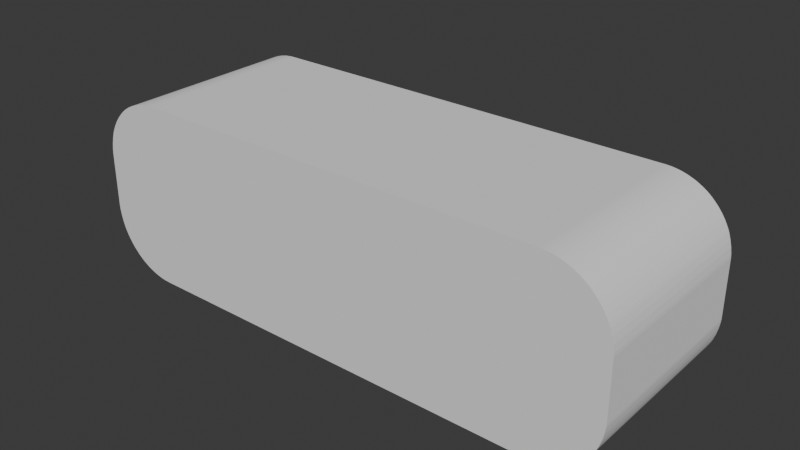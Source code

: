 # Source: PlayAgainButton.blend  (saved by Blender 4.0.36; exported with 4.5.12 LTS)
import bpy
from mathutils import Matrix  # noqa: F401  (used for matrix-valued properties, if any)

bpy.ops.wm.read_factory_settings(use_empty=True)
scene = bpy.context.scene
scene.name = 'Scene'

# ---- world
world_world = bpy.data.worlds.new('World'); scene.world = world_world
world_world.use_nodes = True; world_world.node_tree.nodes.clear()
_N = world_world.node_tree.nodes; _L = world_world.node_tree.links
n0 = _N.new('ShaderNodeOutputWorld'); n0.name = 'World Output'; n0.location = (300, 300)
n1 = _N.new('ShaderNodeBackground'); n1.name = 'Background'; n1.location = (10, 300)
n1.inputs[0].default_value = (0.05088, 0.05088, 0.05088, 1.0)
_L.new(n1.outputs[0], n0.inputs[0])
n0.is_active_output = True
world_world.color = (0.05088, 0.05088, 0.05088)
world_world.use_sun_shadow = False
world_world.sun_shadow_jitter_overblur = 0.0

# ---- meshes
me_cube_002 = bpy.data.meshes.new('Cube.002')
me_cube_002.from_pydata([(-1.125, -0.375, 0.2702), (-0.8548, -0.375, 0.0), (-1.125, -0.375, 0.2574), (-1.124, -0.375, 0.2445), (-1.122, -0.375, 0.2318), (-1.12, -0.375, 0.2191), (-1.117, -0.375, 0.2065), (-1.114, -0.375, 0.1941), (-1.11, -0.375, 0.1818), (-1.106, -0.375, 0.1698), (-1.101, -0.375, 0.158), (-1.095, -0.375, 0.1464), (-1.089, -0.375, 0.1351), (-1.082, -0.375, 0.1241), (-1.075, -0.375, 0.1135), (-1.067, -0.375, 0.1032), (-1.059, -0.375, 0.09326), (-1.05, -0.375, 0.08375), (-1.041, -0.375, 0.07465), (-1.032, -0.375, 0.066), (-1.022, -0.375, 0.05781), (-1.012, -0.375, 0.0501), (-1.001, -0.375, 0.0429), (-0.9899, -0.375, 0.0362), (-0.9786, -0.375, 0.03004), (-0.967, -0.375, 0.02442), (-0.9552, -0.375, 0.01936), (-0.9432, -0.375, 0.01486), (-0.9309, -0.375, 0.01095), (-0.9185, -0.375, 0.007617), (-0.9059, -0.375, 0.004883), (-0.8932, -0.375, 0.00275), (-0.8805, -0.375, 0.001224), (-0.8676, -0.375, 0.0003061), (-0.8548, -0.375, 0.75), (-1.125, -0.375, 0.4798), (-0.8676, -0.375, 0.7497), (-0.8805, -0.375, 0.7488), (-0.8932, -0.375, 0.7472), (-0.9059, -0.375, 0.7451), (-0.9185, -0.375, 0.7424), (-0.9309, -0.375, 0.7391), (-0.9432, -0.375, 0.7351), (-0.9552, -0.375, 0.7306), (-0.967, -0.375, 0.7256), (-0.9786, -0.375, 0.72), (-0.9899, -0.375, 0.7138), (-1.001, -0.375, 0.7071), (-1.012, -0.375, 0.6999), (-1.022, -0.375, 0.6922), (-1.032, -0.375, 0.684), (-1.041, -0.375, 0.6753), (-1.05, -0.375, 0.6663), (-1.059, -0.375, 0.6567), (-1.067, -0.375, 0.6468), (-1.075, -0.375, 0.6365), (-1.082, -0.375, 0.6259), (-1.089, -0.375, 0.6149), (-1.095, -0.375, 0.6036), (-1.101, -0.375, 0.592), (-1.106, -0.375, 0.5802), (-1.11, -0.375, 0.5682), (-1.114, -0.375, 0.5559), (-1.117, -0.375, 0.5435), (-1.12, -0.375, 0.5309), (-1.122, -0.375, 0.5182), (-1.124, -0.375, 0.5055), (-1.125, -0.375, 0.4926), (-0.8548, 0.375, 0.0), (-1.125, 0.375, 0.2702), (-0.8676, 0.375, 0.0003061), (-0.8805, 0.375, 0.001224), (-0.8932, 0.375, 0.00275), (-0.9059, 0.375, 0.004883), (-0.9185, 0.375, 0.007617), (-0.9309, 0.375, 0.01095), (-0.9432, 0.375, 0.01486), (-0.9552, 0.375, 0.01936), (-0.967, 0.375, 0.02442), (-0.9786, 0.375, 0.03004), (-0.9899, 0.375, 0.0362), (-1.001, 0.375, 0.0429), (-1.012, 0.375, 0.0501), (-1.022, 0.375, 0.05781), (-1.032, 0.375, 0.066), (-1.041, 0.375, 0.07465), (-1.05, 0.375, 0.08375), (-1.059, 0.375, 0.09326), (-1.067, 0.375, 0.1032), (-1.075, 0.375, 0.1135), (-1.082, 0.375, 0.1241), (-1.089, 0.375, 0.1351), (-1.095, 0.375, 0.1464), (-1.101, 0.375, 0.158), (-1.106, 0.375, 0.1698), (-1.11, 0.375, 0.1818), (-1.114, 0.375, 0.1941), (-1.117, 0.375, 0.2065), (-1.12, 0.375, 0.2191), (-1.122, 0.375, 0.2318), (-1.124, 0.375, 0.2445), (-1.125, 0.375, 0.2574), (-1.125, 0.375, 0.4798), (-0.8548, 0.375, 0.75), (-1.125, 0.375, 0.4926), (-1.124, 0.375, 0.5055), (-1.122, 0.375, 0.5182), (-1.12, 0.375, 0.5309), (-1.117, 0.375, 0.5435), (-1.114, 0.375, 0.5559), (-1.11, 0.375, 0.5682), (-1.106, 0.375, 0.5802), (-1.101, 0.375, 0.592), (-1.095, 0.375, 0.6036), (-1.089, 0.375, 0.6149), (-1.082, 0.375, 0.6259), (-1.075, 0.375, 0.6365), (-1.067, 0.375, 0.6468), (-1.059, 0.375, 0.6567), (-1.05, 0.375, 0.6663), (-1.041, 0.375, 0.6753), (-1.032, 0.375, 0.684), (-1.022, 0.375, 0.6922), (-1.012, 0.375, 0.6999), (-1.001, 0.375, 0.7071), (-0.9899, 0.375, 0.7138), (-0.9786, 0.375, 0.72), (-0.967, 0.375, 0.7256), (-0.9552, 0.375, 0.7306), (-0.9432, 0.375, 0.7351), (-0.9309, 0.375, 0.7391), (-0.9185, 0.375, 0.7424), (-0.9059, 0.375, 0.7451), (-0.8932, 0.375, 0.7472), (-0.8805, 0.375, 0.7488), (-0.8676, 0.375, 0.7497), (0.8548, -0.375, 0.0), (1.125, -0.375, 0.2702), (0.8676, -0.375, 0.0003061), (0.8805, -0.375, 0.001224), (0.8932, -0.375, 0.00275), (0.9059, -0.375, 0.004883), (0.9185, -0.375, 0.007617), (0.9309, -0.375, 0.01095), (0.9432, -0.375, 0.01486), (0.9552, -0.375, 0.01936), (0.967, -0.375, 0.02442), (0.9786, -0.375, 0.03004), (0.9899, -0.375, 0.0362), (1.001, -0.375, 0.0429), (1.012, -0.375, 0.0501), (1.022, -0.375, 0.05781), (1.032, -0.375, 0.066), (1.041, -0.375, 0.07465), (1.05, -0.375, 0.08375), (1.059, -0.375, 0.09326), (1.067, -0.375, 0.1032), (1.075, -0.375, 0.1135), (1.082, -0.375, 0.1241), (1.089, -0.375, 0.1351), (1.095, -0.375, 0.1464), (1.101, -0.375, 0.158), (1.106, -0.375, 0.1698), (1.11, -0.375, 0.1818), (1.114, -0.375, 0.1941), (1.117, -0.375, 0.2065), (1.12, -0.375, 0.2191), (1.122, -0.375, 0.2318), (1.124, -0.375, 0.2445), (1.125, -0.375, 0.2574), (1.125, -0.375, 0.4798), (0.8548, -0.375, 0.75), (1.125, -0.375, 0.4926), (1.124, -0.375, 0.5055), (1.122, -0.375, 0.5182), (1.12, -0.375, 0.5309), (1.117, -0.375, 0.5435), (1.114, -0.375, 0.5559), (1.11, -0.375, 0.5682), (1.106, -0.375, 0.5802), (1.101, -0.375, 0.592), (1.095, -0.375, 0.6036), (1.089, -0.375, 0.6149), (1.082, -0.375, 0.6259), (1.075, -0.375, 0.6365), (1.067, -0.375, 0.6468), (1.059, -0.375, 0.6567), (1.05, -0.375, 0.6663), (1.041, -0.375, 0.6753), (1.032, -0.375, 0.684), (1.022, -0.375, 0.6922), (1.012, -0.375, 0.6999), (1.001, -0.375, 0.7071), (0.9899, -0.375, 0.7138), (0.9786, -0.375, 0.72), (0.967, -0.375, 0.7256), (0.9552, -0.375, 0.7306), (0.9432, -0.375, 0.7351), (0.9309, -0.375, 0.7391), (0.9185, -0.375, 0.7424), (0.9059, -0.375, 0.7451), (0.8932, -0.375, 0.7472), (0.8805, -0.375, 0.7488), (0.8676, -0.375, 0.7497), (1.125, 0.375, 0.2702), (0.8548, 0.375, 0.0), (1.125, 0.375, 0.2574), (1.124, 0.375, 0.2445), (1.122, 0.375, 0.2318), (1.12, 0.375, 0.2191), (1.117, 0.375, 0.2065), (1.114, 0.375, 0.1941), (1.11, 0.375, 0.1818), (1.106, 0.375, 0.1698), (1.101, 0.375, 0.158), (1.095, 0.375, 0.1464), (1.089, 0.375, 0.1351), (1.082, 0.375, 0.1241), (1.075, 0.375, 0.1135), (1.067, 0.375, 0.1032), (1.059, 0.375, 0.09326), (1.05, 0.375, 0.08375), (1.041, 0.375, 0.07465), (1.032, 0.375, 0.066), (1.022, 0.375, 0.05781), (1.012, 0.375, 0.0501), (1.001, 0.375, 0.0429), (0.9899, 0.375, 0.0362), (0.9786, 0.375, 0.03004), (0.967, 0.375, 0.02442), (0.9552, 0.375, 0.01936), (0.9432, 0.375, 0.01486), (0.9309, 0.375, 0.01095), (0.9185, 0.375, 0.007617), (0.9059, 0.375, 0.004883), (0.8932, 0.375, 0.00275), (0.8805, 0.375, 0.001224), (0.8676, 0.375, 0.0003061), (0.8548, 0.375, 0.75), (1.125, 0.375, 0.4798), (0.8676, 0.375, 0.7497), (0.8805, 0.375, 0.7488), (0.8932, 0.375, 0.7472), (0.9059, 0.375, 0.7451), (0.9185, 0.375, 0.7424), (0.9309, 0.375, 0.7391), (0.9432, 0.375, 0.7351), (0.9552, 0.375, 0.7306), (0.967, 0.375, 0.7256), (0.9786, 0.375, 0.72), (0.9899, 0.375, 0.7138), (1.001, 0.375, 0.7071), (1.012, 0.375, 0.6999), (1.022, 0.375, 0.6922), (1.032, 0.375, 0.684), (1.041, 0.375, 0.6753), (1.05, 0.375, 0.6663), (1.059, 0.375, 0.6567), (1.067, 0.375, 0.6468), (1.075, 0.375, 0.6365), (1.082, 0.375, 0.6259), (1.089, 0.375, 0.6149), (1.095, 0.375, 0.6036), (1.101, 0.375, 0.592), (1.106, 0.375, 0.5802), (1.11, 0.375, 0.5682), (1.114, 0.375, 0.5559), (1.117, 0.375, 0.5435), (1.12, 0.375, 0.5309), (1.122, 0.375, 0.5182), (1.124, 0.375, 0.5055), (1.125, 0.375, 0.4926), (-0.8539, 0.375, 0.07127), (-0.8643, 0.375, 0.07152), (-0.8737, 0.375, 0.07219), (-0.8831, 0.375, 0.07332), (-0.8924, 0.375, 0.07489), (-0.9017, 0.375, 0.0769), (-0.9108, 0.375, 0.07935), (-0.9198, 0.375, 0.08223), (-0.9287, 0.375, 0.08554), (-0.9374, 0.375, 0.08927), (-0.9459, 0.375, 0.09341), (-0.9542, 0.375, 0.09794), (-0.9623, 0.375, 0.1029), (-0.9702, 0.375, 0.1082), (-0.9778, 0.375, 0.1139), (-0.9851, 0.375, 0.1199), (-0.9921, 0.375, 0.1262), (-0.9988, 0.375, 0.1329), (-1.005, 0.375, 0.1399), (-1.011, 0.375, 0.1472), (-1.017, 0.375, 0.1548), (-1.022, 0.375, 0.1627), (-1.027, 0.375, 0.1708), (-1.032, 0.375, 0.1791), (-1.036, 0.375, 0.1876), (-1.039, 0.375, 0.1963), (-1.043, 0.375, 0.2052), (-1.046, 0.375, 0.2142), (-1.048, 0.375, 0.2233), (-1.05, 0.375, 0.2326), (-1.052, 0.375, 0.2419), (-1.053, 0.375, 0.2513), (-1.053, 0.375, 0.2607), (-1.054, 0.375, 0.2711), (-1.054, 0.375, 0.4789), (-1.053, 0.375, 0.4893), (-1.053, 0.375, 0.4987), (-1.052, 0.375, 0.5081), (-1.05, 0.375, 0.5174), (-1.048, 0.375, 0.5267), (-1.046, 0.375, 0.5358), (-1.043, 0.375, 0.5448), (-1.039, 0.375, 0.5537), (-1.036, 0.375, 0.5624), (-1.032, 0.375, 0.5709), (-1.027, 0.375, 0.5792), (-1.022, 0.375, 0.5873), (-1.017, 0.375, 0.5952), (-1.011, 0.375, 0.6028), (-1.005, 0.375, 0.6101), (-0.9988, 0.375, 0.6171), (-0.9921, 0.375, 0.6238), (-0.9851, 0.375, 0.6301), (-0.9778, 0.375, 0.6361), (-0.9702, 0.375, 0.6418), (-0.9623, 0.375, 0.6471), (-0.9542, 0.375, 0.6521), (-0.9459, 0.375, 0.6566), (-0.9374, 0.375, 0.6607), (-0.9287, 0.375, 0.6645), (-0.9198, 0.375, 0.6678), (-0.9108, 0.375, 0.6707), (-0.9017, 0.375, 0.6731), (-0.8924, 0.375, 0.6751), (-0.8831, 0.375, 0.6767), (-0.8737, 0.375, 0.6778), (-0.8643, 0.375, 0.6785), (-0.8539, 0.375, 0.6787), (0.8539, 0.375, 0.6787), (0.8643, 0.375, 0.6785), (0.8737, 0.375, 0.6778), (0.8831, 0.375, 0.6767), (0.8924, 0.375, 0.6751), (0.9017, 0.375, 0.6731), (0.9108, 0.375, 0.6707), (0.9198, 0.375, 0.6678), (0.9287, 0.375, 0.6645), (0.9374, 0.375, 0.6607), (0.9459, 0.375, 0.6566), (0.9542, 0.375, 0.6521), (0.9623, 0.375, 0.6471), (0.9702, 0.375, 0.6418), (0.9778, 0.375, 0.6361), (0.9851, 0.375, 0.6301), (0.9921, 0.375, 0.6238), (0.9988, 0.375, 0.6171), (1.005, 0.375, 0.6101), (1.011, 0.375, 0.6028), (1.017, 0.375, 0.5952), (1.022, 0.375, 0.5873), (1.027, 0.375, 0.5792), (1.032, 0.375, 0.5709), (1.036, 0.375, 0.5624), (1.039, 0.375, 0.5537), (1.043, 0.375, 0.5448), (1.046, 0.375, 0.5358), (1.048, 0.375, 0.5267), (1.05, 0.375, 0.5174), (1.052, 0.375, 0.5081), (1.053, 0.375, 0.4987), (1.053, 0.375, 0.4893), (1.054, 0.375, 0.4789), (1.054, 0.375, 0.2711), (1.053, 0.375, 0.2607), (1.053, 0.375, 0.2513), (1.052, 0.375, 0.2419), (1.05, 0.375, 0.2326), (1.048, 0.375, 0.2233), (1.046, 0.375, 0.2142), (1.043, 0.375, 0.2052), (1.039, 0.375, 0.1963), (1.036, 0.375, 0.1876), (1.032, 0.375, 0.1791), (1.027, 0.375, 0.1708), (1.022, 0.375, 0.1627), (1.017, 0.375, 0.1548), (1.011, 0.375, 0.1472), (1.005, 0.375, 0.1399), (0.9988, 0.375, 0.1329), (0.9921, 0.375, 0.1262), (0.9851, 0.375, 0.1199), (0.9778, 0.375, 0.1139), (0.9702, 0.375, 0.1082), (0.9623, 0.375, 0.1029), (0.9542, 0.375, 0.09794), (0.9459, 0.375, 0.09341), (0.9374, 0.375, 0.08927), (0.9287, 0.375, 0.08554), (0.9198, 0.375, 0.08223), (0.9108, 0.375, 0.07935), (0.9017, 0.375, 0.0769), (0.8924, 0.375, 0.07489), (0.8831, 0.375, 0.07332), (0.8737, 0.375, 0.07219), (0.8643, 0.375, 0.07152), (0.8539, 0.375, 0.07127)], [], [(136, 138, 139, 140, 141, 142, 143, 144, 145, 146, 147, 148, 149, 150, 151, 152, 153, 154, 155, 156, 157, 158, 159, 160, 161, 162, 163, 164, 165, 166, 167, 168, 169, 137, 170, 172, 173, 174, 175, 176, 177, 178, 179, 180, 181, 182, 183, 184, 185, 186, 187, 188, 189, 190, 191, 192, 193, 194, 195, 196, 197, 198, 199, 200, 201, 202, 203, 171, 34, 36, 37, 38, 39, 40, 41, 42, 43, 44, 45, 46, 47, 48, 49, 50, 51, 52, 53, 54, 55, 56, 57, 58, 59, 60, 61, 62, 63, 64, 65, 66, 67, 35, 0, 2, 3, 4, 5, 6, 7, 8, 9, 10, 11, 12, 13, 14, 15, 16, 17, 18, 19, 20, 21, 22, 23, 24, 25, 26, 27, 28, 29, 30, 31, 32, 33, 1), (204, 239, 170, 137), (238, 103, 34, 171), (0, 35, 102, 69), (68, 1, 33, 70), (70, 33, 32, 71), (71, 32, 31, 72), (72, 31, 30, 73), (73, 30, 29, 74), (74, 29, 28, 75), (75, 28, 27, 76), (76, 27, 26, 77), (77, 26, 25, 78), (78, 25, 24, 79), (79, 24, 23, 80), (80, 23, 22, 81), (81, 22, 21, 82), (82, 21, 20, 83), (83, 20, 19, 84), (84, 19, 18, 85), (85, 18, 17, 86), (86, 17, 16, 87), (87, 16, 15, 88), (88, 15, 14, 89), (89, 14, 13, 90), (90, 13, 12, 91), (91, 12, 11, 92), (92, 11, 10, 93), (93, 10, 9, 94), (94, 9, 8, 95), (95, 8, 7, 96), (96, 7, 6, 97), (97, 6, 5, 98), (98, 5, 4, 99), (99, 4, 3, 100), (100, 3, 2, 101), (101, 2, 0, 69), (34, 103, 135, 36), (36, 135, 134, 37), (37, 134, 133, 38), (38, 133, 132, 39), (39, 132, 131, 40), (40, 131, 130, 41), (41, 130, 129, 42), (42, 129, 128, 43), (43, 128, 127, 44), (44, 127, 126, 45), (45, 126, 125, 46), (46, 125, 124, 47), (47, 124, 123, 48), (48, 123, 122, 49), (49, 122, 121, 50), (50, 121, 120, 51), (51, 120, 119, 52), (52, 119, 118, 53), (53, 118, 117, 54), (54, 117, 116, 55), (55, 116, 115, 56), (56, 115, 114, 57), (57, 114, 113, 58), (58, 113, 112, 59), (59, 112, 111, 60), (60, 111, 110, 61), (61, 110, 109, 62), (62, 109, 108, 63), (63, 108, 107, 64), (64, 107, 106, 65), (65, 106, 105, 66), (66, 105, 104, 67), (67, 104, 102, 35), (136, 205, 237, 138), (138, 237, 236, 139), (139, 236, 235, 140), (140, 235, 234, 141), (141, 234, 233, 142), (142, 233, 232, 143), (143, 232, 231, 144), (144, 231, 230, 145), (145, 230, 229, 146), (146, 229, 228, 147), (147, 228, 227, 148), (148, 227, 226, 149), (149, 226, 225, 150), (150, 225, 224, 151), (151, 224, 223, 152), (152, 223, 222, 153), (153, 222, 221, 154), (154, 221, 220, 155), (155, 220, 219, 156), (156, 219, 218, 157), (157, 218, 217, 158), (158, 217, 216, 159), (159, 216, 215, 160), (160, 215, 214, 161), (161, 214, 213, 162), (162, 213, 212, 163), (163, 212, 211, 164), (164, 211, 210, 165), (165, 210, 209, 166), (166, 209, 208, 167), (167, 208, 207, 168), (168, 207, 206, 169), (169, 206, 204, 137), (238, 171, 203, 240), (240, 203, 202, 241), (241, 202, 201, 242), (242, 201, 200, 243), (243, 200, 199, 244), (244, 199, 198, 245), (245, 198, 197, 246), (246, 197, 196, 247), (247, 196, 195, 248), (248, 195, 194, 249), (249, 194, 193, 250), (250, 193, 192, 251), (251, 192, 191, 252), (252, 191, 190, 253), (253, 190, 189, 254), (254, 189, 188, 255), (255, 188, 187, 256), (256, 187, 186, 257), (257, 186, 185, 258), (258, 185, 184, 259), (259, 184, 183, 260), (260, 183, 182, 261), (261, 182, 181, 262), (262, 181, 180, 263), (263, 180, 179, 264), (264, 179, 178, 265), (265, 178, 177, 266), (266, 177, 176, 267), (267, 176, 175, 268), (268, 175, 174, 269), (269, 174, 173, 270), (270, 173, 172, 271), (271, 172, 170, 239), (68, 205, 136, 1), (68, 70, 273, 272), (70, 71, 274, 273), (71, 72, 275, 274), (72, 73, 276, 275), (73, 74, 277, 276), (74, 75, 278, 277), (75, 76, 279, 278), (76, 77, 280, 279), (77, 78, 281, 280), (78, 79, 282, 281), (79, 80, 283, 282), (80, 81, 284, 283), (81, 82, 285, 284), (82, 83, 286, 285), (83, 84, 287, 286), (84, 85, 288, 287), (85, 86, 289, 288), (86, 87, 290, 289), (87, 88, 291, 290), (88, 89, 292, 291), (89, 90, 293, 292), (90, 91, 294, 293), (91, 92, 295, 294), (92, 93, 296, 295), (93, 94, 297, 296), (94, 95, 298, 297), (95, 96, 299, 298), (96, 97, 300, 299), (97, 98, 301, 300), (98, 99, 302, 301), (99, 100, 303, 302), (100, 101, 304, 303), (101, 69, 305, 304), (69, 102, 306, 305), (102, 104, 307, 306), (104, 105, 308, 307), (105, 106, 309, 308), (106, 107, 310, 309), (107, 108, 311, 310), (108, 109, 312, 311), (109, 110, 313, 312), (110, 111, 314, 313), (111, 112, 315, 314), (112, 113, 316, 315), (113, 114, 317, 316), (114, 115, 318, 317), (115, 116, 319, 318), (116, 117, 320, 319), (117, 118, 321, 320), (118, 119, 322, 321), (119, 120, 323, 322), (120, 121, 324, 323), (121, 122, 325, 324), (122, 123, 326, 325), (123, 124, 327, 326), (124, 125, 328, 327), (125, 126, 329, 328), (126, 127, 330, 329), (127, 128, 331, 330), (128, 129, 332, 331), (129, 130, 333, 332), (130, 131, 334, 333), (131, 132, 335, 334), (132, 133, 336, 335), (133, 134, 337, 336), (134, 135, 338, 337), (135, 103, 339, 338), (103, 238, 340, 339), (238, 240, 341, 340), (240, 241, 342, 341), (241, 242, 343, 342), (242, 243, 344, 343), (243, 244, 345, 344), (244, 245, 346, 345), (245, 246, 347, 346), (246, 247, 348, 347), (247, 248, 349, 348), (248, 249, 350, 349), (249, 250, 351, 350), (250, 251, 352, 351), (251, 252, 353, 352), (252, 253, 354, 353), (253, 254, 355, 354), (254, 255, 356, 355), (255, 256, 357, 356), (256, 257, 358, 357), (257, 258, 359, 358), (258, 259, 360, 359), (259, 260, 361, 360), (260, 261, 362, 361), (261, 262, 363, 362), (262, 263, 364, 363), (263, 264, 365, 364), (264, 265, 366, 365), (265, 266, 367, 366), (266, 267, 368, 367), (267, 268, 369, 368), (268, 269, 370, 369), (269, 270, 371, 370), (270, 271, 372, 371), (271, 239, 373, 372), (239, 204, 374, 373), (204, 206, 375, 374), (206, 207, 376, 375), (207, 208, 377, 376), (208, 209, 378, 377), (209, 210, 379, 378), (210, 211, 380, 379), (211, 212, 381, 380), (212, 213, 382, 381), (213, 214, 383, 382), (214, 215, 384, 383), (215, 216, 385, 384), (216, 217, 386, 385), (217, 218, 387, 386), (218, 219, 388, 387), (219, 220, 389, 388), (220, 221, 390, 389), (221, 222, 391, 390), (222, 223, 392, 391), (223, 224, 393, 392), (224, 225, 394, 393), (225, 226, 395, 394), (226, 227, 396, 395), (227, 228, 397, 396), (228, 229, 398, 397), (229, 230, 399, 398), (230, 231, 400, 399), (231, 232, 401, 400), (232, 233, 402, 401), (233, 234, 403, 402), (234, 235, 404, 403), (235, 236, 405, 404), (236, 237, 406, 405), (237, 205, 407, 406), (205, 68, 272, 407)])
_uv = me_cube_002.uv_layers.new(name='UVMap')
_uv.uv.foreach_set('vector', [0.375, 0.78, 0.3751, 0.7786, 0.3754, 0.7772, 0.3759, 0.7758, 0.3766, 0.7743, 0.3775, 0.7729, 0.3786, 0.7716, 0.38, 0.7702, 0.3815, 0.7689, 0.3831, 0.7676, 0.385, 0.7663, 0.3871, 0.765, 0.3893, 0.7638, 0.3917, 0.7626, 0.3943, 0.7615, 0.397, 0.7604, 0.3999, 0.7593, 0.4029, 0.7583, 0.4061, 0.7573, 0.4094, 0.7564, 0.4128, 0.7556, 0.4164, 0.7548, 0.42, 0.754, 0.4238, 0.7533, 0.4277, 0.7527, 0.4316, 0.7522, 0.4356, 0.7517, 0.4397, 0.7512, 0.4438, 0.7508, 0.448, 0.7505, 0.4523, 0.7503, 0.4565, 0.7501, 0.4608, 0.75, 0.4651, 0.75, 0.5349, 0.75, 0.5392, 0.75, 0.5435, 0.7501, 0.5477, 0.7503, 0.552, 0.7505, 0.5562, 0.7508, 0.5603, 0.7512, 0.5644, 0.7517, 0.5684, 0.7522, 0.5723, 0.7527, 0.5762, 0.7533, 0.58, 0.754, 0.5836, 0.7548, 0.5872, 0.7556, 0.5906, 0.7564, 0.5939, 0.7573, 0.5971, 0.7583, 0.6001, 0.7593, 0.603, 0.7604, 0.6057, 0.7615, 0.6083, 0.7626, 0.6107, 0.7638, 0.6129, 0.765, 0.615, 0.7663, 0.6169, 0.7676, 0.6185, 0.7689, 0.62, 0.7702, 0.6214, 0.7716, 0.6225, 0.7729, 0.6234, 0.7743, 0.6241, 0.7758, 0.6246, 0.7772, 0.6249, 0.7786, 0.625, 0.78, 0.625, 0.97, 0.6249, 0.9714, 0.6246, 0.9728, 0.6241, 0.9742, 0.6234, 0.9757, 0.6225, 0.9771, 0.6214, 0.9784, 0.62, 0.9798, 0.6185, 0.9811, 0.6169, 0.9824, 0.615, 0.9837, 0.6129, 0.985, 0.6107, 0.9862, 0.6083, 0.9874, 0.6057, 0.9885, 0.603, 0.9896, 0.6001, 0.9907, 0.5971, 0.9917, 0.5939, 0.9927, 0.5906, 0.9936, 0.5872, 0.9944, 0.5836, 0.9952, 0.58, 0.996, 0.5762, 0.9967, 0.5723, 0.9973, 0.5684, 0.9978, 0.5644, 0.9983, 0.5603, 0.9988, 0.5562, 0.9992, 0.552, 0.9995, 0.5477, 0.9997, 0.5435, 0.9999, 0.5392, 1.0, 0.5349, 1.0, 0.4651, 1.0, 0.4608, 1.0, 0.4565, 0.9999, 0.4523, 0.9997, 0.448, 0.9995, 0.4438, 0.9992, 0.4397, 0.9988, 0.4356, 0.9983, 0.4316, 0.9978, 0.4277, 0.9973, 0.4238, 0.9967, 0.42, 0.996, 0.4164, 0.9952, 0.4128, 0.9944, 0.4094, 0.9936, 0.4061, 0.9927, 0.4029, 0.9917, 0.3999, 0.9907, 0.397, 0.9896, 0.3943, 0.9885, 0.3917, 0.9874, 0.3893, 0.9862, 0.3871, 0.985, 0.385, 0.9837, 0.3831, 0.9824, 0.3815, 0.9811, 0.38, 0.9798, 0.3786, 0.9784, 0.3775, 0.9771, 0.3766, 0.9757, 0.3759, 0.9742, 0.3754, 0.9728, 0.3751, 0.9714, 0.375, 0.97, 0.4651, 0.5, 0.5349, 0.5, 0.5349, 0.75, 0.4651, 0.75, 0.655, 0.5, 0.845, 0.5, 0.845, 0.75, 0.655, 0.75, 0.4651, 0.0, 0.5349, 0.0, 0.5349, 0.25, 0.4651, 0.25, 0.155, 0.5, 0.155, 0.75, 0.1536, 0.75, 0.1536, 0.5, 0.1536, 0.5, 0.1536, 0.75, 0.1522, 0.75, 0.1522, 0.5, 0.1522, 0.5, 0.1522, 0.75, 0.1508, 0.75, 0.1508, 0.5, 0.1508, 0.5, 0.1508, 0.75, 0.1493, 0.75, 0.1493, 0.5, 0.1493, 0.5, 0.1493, 0.75, 0.1479, 0.75, 0.1479, 0.5, 0.1479, 0.5, 0.1479, 0.75, 0.1466, 0.75, 0.1466, 0.5, 0.1466, 0.5, 0.1466, 0.75, 0.1452, 0.75, 0.1452, 0.5, 0.1452, 0.5, 0.1452, 0.75, 0.1439, 0.75, 0.1439, 0.5, 0.1439, 0.5, 0.1439, 0.75, 0.1426, 0.75, 0.1426, 0.5, 0.1426, 0.5, 0.1426, 0.75, 0.1413, 0.75, 0.1413, 0.5, 0.1413, 0.5, 0.1413, 0.75, 0.14, 0.75, 0.14, 0.5, 0.14, 0.5, 0.14, 0.75, 0.1388, 0.75, 0.1388, 0.5, 0.1388, 0.5, 0.1388, 0.75, 0.1376, 0.75, 0.1376, 0.5, 0.1376, 0.5, 0.1376, 0.75, 0.1365, 0.75, 0.1365, 0.5, 0.1365, 0.5, 0.1365, 0.75, 0.1354, 0.75, 0.1354, 0.5, 0.1354, 0.5, 0.1354, 0.75, 0.1343, 0.75, 0.1343, 0.5, 0.1343, 0.5, 0.1343, 0.75, 0.125, 0.75, 0.125, 0.5, 0.375, 0.25, 0.375, 0.0, 0.4061, 0.0, 0.4061, 0.25, 0.4061, 0.25, 0.4061, 0.0, 0.4094, 0.0, 0.4094, 0.25, 0.4094, 0.25, 0.4094, 0.0, 0.4128, 0.0, 0.4128, 0.25, 0.4128, 0.25, 0.4128, 0.0, 0.4164, 0.0, 0.4164, 0.25, 0.4164, 0.25, 0.4164, 0.0, 0.42, 0.0, 0.42, 0.25, 0.42, 0.25, 0.42, 0.0, 0.4238, 0.0, 0.4238, 0.25, 0.4238, 0.25, 0.4238, 0.0, 0.4277, 0.0, 0.4277, 0.25, 0.4277, 0.25, 0.4277, 0.0, 0.4316, 0.0, 0.4316, 0.25, 0.4316, 0.25, 0.4316, 0.0, 0.4356, 0.0, 0.4356, 0.25, 0.4356, 0.25, 0.4356, 0.0, 0.4397, 0.0, 0.4397, 0.25, 0.4397, 0.25, 0.4397, 0.0, 0.4438, 0.0, 0.4438, 0.25, 0.4438, 0.25, 0.4438, 0.0, 0.448, 0.0, 0.448, 0.25, 0.448, 0.25, 0.448, 0.0, 0.4523, 0.0, 0.4523, 0.25, 0.4523, 0.25, 0.4523, 0.0, 0.4565, 0.0, 0.4565, 0.25, 0.4565, 0.25, 0.4565, 0.0, 0.4608, 0.0, 0.4608, 0.25, 0.4608, 0.25, 0.4608, 0.0, 0.4651, 0.0, 0.4651, 0.25, 0.845, 0.75, 0.845, 0.5, 0.8464, 0.5, 0.8464, 0.75, 0.8464, 0.75, 0.8464, 0.5, 0.8478, 0.5, 0.8478, 0.75, 0.8478, 0.75, 0.8478, 0.5, 0.8492, 0.5, 0.8492, 0.75, 0.8492, 0.75, 0.8492, 0.5, 0.8507, 0.5, 0.8507, 0.75, 0.8507, 0.75, 0.8507, 0.5, 0.8521, 0.5, 0.8521, 0.75, 0.8521, 0.75, 0.8521, 0.5, 0.8534, 0.5, 0.8534, 0.75, 0.8534, 0.75, 0.8534, 0.5, 0.8548, 0.5, 0.8548, 0.75, 0.8548, 0.75, 0.8548, 0.5, 0.8561, 0.5, 0.8561, 0.75, 0.8561, 0.75, 0.8561, 0.5, 0.8574, 0.5, 0.8574, 0.75, 0.8574, 0.75, 0.8574, 0.5, 0.8587, 0.5, 0.8587, 0.75, 0.8587, 0.75, 0.8587, 0.5, 0.86, 0.5, 0.86, 0.75, 0.86, 0.75, 0.86, 0.5, 0.8612, 0.5, 0.8612, 0.75, 0.8612, 0.75, 0.8612, 0.5, 0.8624, 0.5, 0.8624, 0.75, 0.8624, 0.75, 0.8624, 0.5, 0.8635, 0.5, 0.8635, 0.75, 0.8635, 0.75, 0.8635, 0.5, 0.8646, 0.5, 0.8646, 0.75, 0.8646, 0.75, 0.8646, 0.5, 0.875, 0.5, 0.875, 0.75, 0.625, 0.0, 0.625, 0.25, 0.5971, 0.25, 0.5971, 0.0, 0.5971, 0.0, 0.5971, 0.25, 0.5939, 0.25, 0.5939, 0.0, 0.5939, 0.0, 0.5939, 0.25, 0.5906, 0.25, 0.5906, 0.0, 0.5906, 0.0, 0.5906, 0.25, 0.5872, 0.25, 0.5872, 0.0, 0.5872, 0.0, 0.5872, 0.25, 0.5836, 0.25, 0.5836, 0.0, 0.5836, 0.0, 0.5836, 0.25, 0.58, 0.25, 0.58, 0.0, 0.58, 0.0, 0.58, 0.25, 0.5762, 0.25, 0.5762, 0.0, 0.5762, 0.0, 0.5762, 0.25, 0.5723, 0.25, 0.5723, 0.0, 0.5723, 0.0, 0.5723, 0.25, 0.5684, 0.25, 0.5684, 0.0, 0.5684, 0.0, 0.5684, 0.25, 0.5644, 0.25, 0.5644, 0.0, 0.5644, 0.0, 0.5644, 0.25, 0.5603, 0.25, 0.5603, 0.0, 0.5603, 0.0, 0.5603, 0.25, 0.5562, 0.25, 0.5562, 0.0, 0.5562, 0.0, 0.5562, 0.25, 0.552, 0.25, 0.552, 0.0, 0.552, 0.0, 0.552, 0.25, 0.5477, 0.25, 0.5477, 0.0, 0.5477, 0.0, 0.5477, 0.25, 0.5435, 0.25, 0.5435, 0.0, 0.5435, 0.0, 0.5435, 0.25, 0.5392, 0.25, 0.5392, 0.0, 0.5392, 0.0, 0.5392, 0.25, 0.5349, 0.25, 0.5349, 0.0, 0.345, 0.75, 0.345, 0.5, 0.3464, 0.5, 0.3464, 0.75, 0.3464, 0.75, 0.3464, 0.5, 0.3478, 0.5, 0.3478, 0.75, 0.3478, 0.75, 0.3478, 0.5, 0.3492, 0.5, 0.3492, 0.75, 0.3492, 0.75, 0.3492, 0.5, 0.3507, 0.5, 0.3507, 0.75, 0.3507, 0.75, 0.3507, 0.5, 0.3521, 0.5, 0.3521, 0.75, 0.3521, 0.75, 0.3521, 0.5, 0.3534, 0.5, 0.3534, 0.75, 0.3534, 0.75, 0.3534, 0.5, 0.3548, 0.5, 0.3548, 0.75, 0.3548, 0.75, 0.3548, 0.5, 0.3561, 0.5, 0.3561, 0.75, 0.3561, 0.75, 0.3561, 0.5, 0.3574, 0.5, 0.3574, 0.75, 0.3574, 0.75, 0.3574, 0.5, 0.3587, 0.5, 0.3587, 0.75, 0.3587, 0.75, 0.3587, 0.5, 0.36, 0.5, 0.36, 0.75, 0.36, 0.75, 0.36, 0.5, 0.3612, 0.5, 0.3612, 0.75, 0.3612, 0.75, 0.3612, 0.5, 0.3624, 0.5, 0.3624, 0.75, 0.3624, 0.75, 0.3624, 0.5, 0.3635, 0.5, 0.3635, 0.75, 0.3635, 0.75, 0.3635, 0.5, 0.3646, 0.5, 0.3646, 0.75, 0.3646, 0.75, 0.3646, 0.5, 0.3657, 0.5, 0.3657, 0.75, 0.3657, 0.75, 0.3657, 0.5, 0.4029, 0.5, 0.4029, 0.75, 0.4029, 0.75, 0.4029, 0.5, 0.4061, 0.5, 0.4061, 0.75, 0.4061, 0.75, 0.4061, 0.5, 0.4094, 0.5, 0.4094, 0.75, 0.4094, 0.75, 0.4094, 0.5, 0.4128, 0.5, 0.4128, 0.75, 0.4128, 0.75, 0.4128, 0.5, 0.4164, 0.5, 0.4164, 0.75, 0.4164, 0.75, 0.4164, 0.5, 0.42, 0.5, 0.42, 0.75, 0.42, 0.75, 0.42, 0.5, 0.4238, 0.5, 0.4238, 0.75, 0.4238, 0.75, 0.4238, 0.5, 0.4277, 0.5, 0.4277, 0.75, 0.4277, 0.75, 0.4277, 0.5, 0.4316, 0.5, 0.4316, 0.75, 0.4316, 0.75, 0.4316, 0.5, 0.4356, 0.5, 0.4356, 0.75, 0.4356, 0.75, 0.4356, 0.5, 0.4397, 0.5, 0.4397, 0.75, 0.4397, 0.75, 0.4397, 0.5, 0.4438, 0.5, 0.4438, 0.75, 0.4438, 0.75, 0.4438, 0.5, 0.448, 0.5, 0.448, 0.75, 0.448, 0.75, 0.448, 0.5, 0.4523, 0.5, 0.4523, 0.75, 0.4523, 0.75, 0.4523, 0.5, 0.4565, 0.5, 0.4565, 0.75, 0.4565, 0.75, 0.4565, 0.5, 0.4608, 0.5, 0.4608, 0.75, 0.4608, 0.75, 0.4608, 0.5, 0.4651, 0.5, 0.4651, 0.75, 0.655, 0.5, 0.655, 0.75, 0.6536, 0.75, 0.6536, 0.5, 0.6536, 0.5, 0.6536, 0.75, 0.6522, 0.75, 0.6522, 0.5, 0.6522, 0.5, 0.6522, 0.75, 0.6508, 0.75, 0.6508, 0.5, 0.6508, 0.5, 0.6508, 0.75, 0.6493, 0.75, 0.6493, 0.5, 0.6493, 0.5, 0.6493, 0.75, 0.6479, 0.75, 0.6479, 0.5, 0.6479, 0.5, 0.6479, 0.75, 0.6466, 0.75, 0.6466, 0.5, 0.6466, 0.5, 0.6466, 0.75, 0.6452, 0.75, 0.6452, 0.5, 0.6452, 0.5, 0.6452, 0.75, 0.6439, 0.75, 0.6439, 0.5, 0.6439, 0.5, 0.6439, 0.75, 0.6426, 0.75, 0.6426, 0.5, 0.6426, 0.5, 0.6426, 0.75, 0.6413, 0.75, 0.6413, 0.5, 0.6413, 0.5, 0.6413, 0.75, 0.64, 0.75, 0.64, 0.5, 0.64, 0.5, 0.64, 0.75, 0.6388, 0.75, 0.6388, 0.5, 0.6388, 0.5, 0.6388, 0.75, 0.6376, 0.75, 0.6376, 0.5, 0.6376, 0.5, 0.6376, 0.75, 0.6365, 0.75, 0.6365, 0.5, 0.6365, 0.5, 0.6365, 0.75, 0.6354, 0.75, 0.6354, 0.5, 0.6354, 0.5, 0.6354, 0.75, 0.6343, 0.75, 0.6343, 0.5, 0.6343, 0.5, 0.6343, 0.75, 0.5971, 0.75, 0.5971, 0.5, 0.5971, 0.5, 0.5971, 0.75, 0.5939, 0.75, 0.5939, 0.5, 0.5939, 0.5, 0.5939, 0.75, 0.5906, 0.75, 0.5906, 0.5, 0.5906, 0.5, 0.5906, 0.75, 0.5872, 0.75, 0.5872, 0.5, 0.5872, 0.5, 0.5872, 0.75, 0.5836, 0.75, 0.5836, 0.5, 0.5836, 0.5, 0.5836, 0.75, 0.58, 0.75, 0.58, 0.5, 0.58, 0.5, 0.58, 0.75, 0.5762, 0.75, 0.5762, 0.5, 0.5762, 0.5, 0.5762, 0.75, 0.5723, 0.75, 0.5723, 0.5, 0.5723, 0.5, 0.5723, 0.75, 0.5684, 0.75, 0.5684, 0.5, 0.5684, 0.5, 0.5684, 0.75, 0.5644, 0.75, 0.5644, 0.5, 0.5644, 0.5, 0.5644, 0.75, 0.5603, 0.75, 0.5603, 0.5, 0.5603, 0.5, 0.5603, 0.75, 0.5562, 0.75, 0.5562, 0.5, 0.5562, 0.5, 0.5562, 0.75, 0.552, 0.75, 0.552, 0.5, 0.552, 0.5, 0.552, 0.75, 0.5477, 0.75, 0.5477, 0.5, 0.5477, 0.5, 0.5477, 0.75, 0.5435, 0.75, 0.5435, 0.5, 0.5435, 0.5, 0.5435, 0.75, 0.5392, 0.75, 0.5392, 0.5, 0.5392, 0.5, 0.5392, 0.75, 0.5349, 0.75, 0.5349, 0.5, 0.155, 0.5, 0.345, 0.5, 0.345, 0.75, 0.155, 0.75, 0.375, 0.28, 0.3751, 0.2786, 0.3988, 0.279, 0.3988, 0.2801, 0.3751, 0.2786, 0.3754, 0.2772, 0.3991, 0.2779, 0.3988, 0.279, 0.3754, 0.2772, 0.3759, 0.2758, 0.3994, 0.2769, 0.3991, 0.2779, 0.3759, 0.2758, 0.3766, 0.2743, 0.4, 0.2758, 0.3994, 0.2769, 0.3766, 0.2743, 0.3775, 0.2729, 0.4006, 0.2748, 0.4, 0.2758, 0.3775, 0.2729, 0.3786, 0.2716, 0.4014, 0.2738, 0.4006, 0.2748, 0.3786, 0.2716, 0.38, 0.2702, 0.4024, 0.2728, 0.4014, 0.2738, 0.38, 0.2702, 0.3815, 0.2689, 0.4035, 0.2718, 0.4024, 0.2728, 0.3815, 0.2689, 0.3831, 0.2676, 0.4048, 0.2708, 0.4035, 0.2718, 0.3831, 0.2676, 0.385, 0.2663, 0.4061, 0.2699, 0.4048, 0.2708, 0.385, 0.2663, 0.3871, 0.265, 0.4076, 0.269, 0.4061, 0.2699, 0.3871, 0.265, 0.3893, 0.2638, 0.4093, 0.2681, 0.4076, 0.269, 0.3893, 0.2638, 0.3917, 0.2626, 0.4111, 0.2672, 0.4093, 0.2681, 0.3917, 0.2626, 0.3943, 0.2615, 0.413, 0.2664, 0.4111, 0.2672, 0.3943, 0.2615, 0.397, 0.2604, 0.415, 0.2655, 0.413, 0.2664, 0.397, 0.2604, 0.3999, 0.2593, 0.4171, 0.2648, 0.415, 0.2655, 0.3999, 0.2593, 0.4029, 0.2583, 0.4193, 0.264, 0.4171, 0.2648, 0.4029, 0.2583, 0.4061, 0.2573, 0.4216, 0.2633, 0.4193, 0.264, 0.4061, 0.2573, 0.4094, 0.2564, 0.4241, 0.2627, 0.4216, 0.2633, 0.4094, 0.2564, 0.4128, 0.2556, 0.4266, 0.262, 0.4241, 0.2627, 0.4128, 0.2556, 0.4164, 0.2548, 0.4292, 0.2614, 0.4266, 0.262, 0.4164, 0.2548, 0.42, 0.254, 0.4319, 0.2609, 0.4292, 0.2614, 0.42, 0.254, 0.4238, 0.2533, 0.4347, 0.2604, 0.4319, 0.2609, 0.4238, 0.2533, 0.4277, 0.2527, 0.4375, 0.2599, 0.4347, 0.2604, 0.4277, 0.2527, 0.4316, 0.2522, 0.4404, 0.2595, 0.4375, 0.2599, 0.4316, 0.2522, 0.4356, 0.2517, 0.4434, 0.2591, 0.4404, 0.2595, 0.4356, 0.2517, 0.4397, 0.2512, 0.4464, 0.2588, 0.4434, 0.2591, 0.4397, 0.2512, 0.4438, 0.2508, 0.4494, 0.2585, 0.4464, 0.2588, 0.4438, 0.2508, 0.448, 0.2505, 0.4525, 0.2583, 0.4494, 0.2585, 0.448, 0.2505, 0.4523, 0.2503, 0.4556, 0.2581, 0.4525, 0.2583, 0.4523, 0.2503, 0.4565, 0.2501, 0.4588, 0.258, 0.4556, 0.2581, 0.4565, 0.2501, 0.4608, 0.25, 0.4619, 0.2579, 0.4588, 0.258, 0.4608, 0.25, 0.4651, 0.25, 0.4654, 0.2579, 0.4619, 0.2579, 0.4651, 0.25, 0.5349, 0.25, 0.5346, 0.2579, 0.4654, 0.2579, 0.5349, 0.25, 0.5392, 0.25, 0.5381, 0.2579, 0.5346, 0.2579, 0.5392, 0.25, 0.5435, 0.2501, 0.5412, 0.258, 0.5381, 0.2579, 0.5435, 0.2501, 0.5477, 0.2503, 0.5444, 0.2581, 0.5412, 0.258, 0.5477, 0.2503, 0.552, 0.2505, 0.5475, 0.2583, 0.5444, 0.2581, 0.552, 0.2505, 0.5562, 0.2508, 0.5506, 0.2585, 0.5475, 0.2583, 0.5562, 0.2508, 0.5603, 0.2512, 0.5536, 0.2588, 0.5506, 0.2585, 0.5603, 0.2512, 0.5644, 0.2517, 0.5566, 0.2591, 0.5536, 0.2588, 0.5644, 0.2517, 0.5684, 0.2522, 0.5596, 0.2595, 0.5566, 0.2591, 0.5684, 0.2522, 0.5723, 0.2527, 0.5625, 0.2599, 0.5596, 0.2595, 0.5723, 0.2527, 0.5762, 0.2533, 0.5653, 0.2604, 0.5625, 0.2599, 0.5762, 0.2533, 0.58, 0.254, 0.5681, 0.2609, 0.5653, 0.2604, 0.58, 0.254, 0.5836, 0.2548, 0.5708, 0.2614, 0.5681, 0.2609, 0.5836, 0.2548, 0.5872, 0.2556, 0.5734, 0.262, 0.5708, 0.2614, 0.5872, 0.2556, 0.5906, 0.2564, 0.5759, 0.2627, 0.5734, 0.262, 0.5906, 0.2564, 0.5939, 0.2573, 0.5784, 0.2633, 0.5759, 0.2627, 0.5939, 0.2573, 0.5971, 0.2583, 0.5807, 0.264, 0.5784, 0.2633, 0.5971, 0.2583, 0.6001, 0.2593, 0.5829, 0.2648, 0.5807, 0.264, 0.6001, 0.2593, 0.603, 0.2604, 0.585, 0.2656, 0.5829, 0.2648, 0.603, 0.2604, 0.6057, 0.2615, 0.587, 0.2664, 0.585, 0.2656, 0.6057, 0.2615, 0.6083, 0.2626, 0.5889, 0.2672, 0.587, 0.2664, 0.6083, 0.2626, 0.6107, 0.2638, 0.5907, 0.2681, 0.5889, 0.2672, 0.6107, 0.2638, 0.6129, 0.265, 0.5924, 0.269, 0.5907, 0.2681, 0.6129, 0.265, 0.615, 0.2663, 0.5939, 0.2699, 0.5924, 0.269, 0.615, 0.2663, 0.6169, 0.2676, 0.5952, 0.2708, 0.5939, 0.2699, 0.6169, 0.2676, 0.6185, 0.2689, 0.5965, 0.2718, 0.5952, 0.2708, 0.6185, 0.2689, 0.62, 0.2702, 0.5976, 0.2728, 0.5965, 0.2718, 0.62, 0.2702, 0.6214, 0.2716, 0.5985, 0.2738, 0.5976, 0.2728, 0.6214, 0.2716, 0.6225, 0.2729, 0.5994, 0.2748, 0.5985, 0.2738, 0.6225, 0.2729, 0.6234, 0.2743, 0.6, 0.2758, 0.5994, 0.2748, 0.6234, 0.2743, 0.6241, 0.2758, 0.6006, 0.2769, 0.6, 0.2758, 0.6241, 0.2758, 0.6246, 0.2772, 0.6009, 0.2779, 0.6006, 0.2769, 0.6246, 0.2772, 0.6249, 0.2786, 0.6012, 0.279, 0.6009, 0.2779, 0.6249, 0.2786, 0.625, 0.28, 0.6012, 0.2801, 0.6012, 0.279, 0.625, 0.28, 0.625, 0.47, 0.6012, 0.4699, 0.6012, 0.2801, 0.625, 0.47, 0.6249, 0.4714, 0.6012, 0.471, 0.6012, 0.4699, 0.6249, 0.4714, 0.6246, 0.4728, 0.6009, 0.4721, 0.6012, 0.471, 0.6246, 0.4728, 0.6241, 0.4742, 0.6006, 0.4731, 0.6009, 0.4721, 0.6241, 0.4742, 0.6234, 0.4757, 0.6, 0.4742, 0.6006, 0.4731, 0.6234, 0.4757, 0.6225, 0.4771, 0.5994, 0.4752, 0.6, 0.4742, 0.6225, 0.4771, 0.6214, 0.4784, 0.5985, 0.4762, 0.5994, 0.4752, 0.6214, 0.4784, 0.62, 0.4798, 0.5976, 0.4772, 0.5985, 0.4762, 0.62, 0.4798, 0.6185, 0.4811, 0.5965, 0.4782, 0.5976, 0.4772, 0.6185, 0.4811, 0.6169, 0.4824, 0.5952, 0.4792, 0.5965, 0.4782, 0.6169, 0.4824, 0.615, 0.4837, 0.5939, 0.4801, 0.5952, 0.4792, 0.615, 0.4837, 0.6129, 0.485, 0.5924, 0.481, 0.5939, 0.4801, 0.6129, 0.485, 0.6107, 0.4862, 0.5907, 0.4819, 0.5924, 0.481, 0.6107, 0.4862, 0.6083, 0.4874, 0.5889, 0.4828, 0.5907, 0.4819, 0.6083, 0.4874, 0.6057, 0.4885, 0.587, 0.4836, 0.5889, 0.4828, 0.6057, 0.4885, 0.603, 0.4896, 0.585, 0.4845, 0.587, 0.4836, 0.603, 0.4896, 0.6001, 0.4907, 0.5829, 0.4852, 0.585, 0.4845, 0.6001, 0.4907, 0.5971, 0.4917, 0.5807, 0.486, 0.5829, 0.4852, 0.5971, 0.4917, 0.5939, 0.4927, 0.5784, 0.4867, 0.5807, 0.486, 0.5939, 0.4927, 0.5906, 0.4936, 0.5759, 0.4873, 0.5784, 0.4867, 0.5906, 0.4936, 0.5872, 0.4944, 0.5734, 0.488, 0.5759, 0.4873, 0.5872, 0.4944, 0.5836, 0.4952, 0.5708, 0.4886, 0.5734, 0.488, 0.5836, 0.4952, 0.58, 0.496, 0.5681, 0.4891, 0.5708, 0.4886, 0.58, 0.496, 0.5762, 0.4967, 0.5653, 0.4896, 0.5681, 0.4891, 0.5762, 0.4967, 0.5723, 0.4973, 0.5625, 0.4901, 0.5653, 0.4896, 0.5723, 0.4973, 0.5684, 0.4978, 0.5596, 0.4905, 0.5625, 0.4901, 0.5684, 0.4978, 0.5644, 0.4983, 0.5566, 0.4909, 0.5596, 0.4905, 0.5644, 0.4983, 0.5603, 0.4988, 0.5536, 0.4912, 0.5566, 0.4909, 0.5603, 0.4988, 0.5562, 0.4992, 0.5506, 0.4915, 0.5536, 0.4912, 0.5562, 0.4992, 0.552, 0.4995, 0.5475, 0.4917, 0.5506, 0.4915, 0.552, 0.4995, 0.5477, 0.4997, 0.5444, 0.4919, 0.5475, 0.4917, 0.5477, 0.4997, 0.5435, 0.4999, 0.5412, 0.492, 0.5444, 0.4919, 0.5435, 0.4999, 0.5392, 0.5, 0.5381, 0.4921, 0.5412, 0.492, 0.5392, 0.5, 0.5349, 0.5, 0.5346, 0.4921, 0.5381, 0.4921, 0.5349, 0.5, 0.4651, 0.5, 0.4654, 0.4921, 0.5346, 0.4921, 0.4651, 0.5, 0.4608, 0.5, 0.4619, 0.4921, 0.4654, 0.4921, 0.4608, 0.5, 0.4565, 0.4999, 0.4588, 0.492, 0.4619, 0.4921, 0.4565, 0.4999, 0.4523, 0.4997, 0.4556, 0.4919, 0.4588, 0.492, 0.4523, 0.4997, 0.448, 0.4995, 0.4525, 0.4917, 0.4556, 0.4919, 0.448, 0.4995, 0.4438, 0.4992, 0.4494, 0.4915, 0.4525, 0.4917, 0.4438, 0.4992, 0.4397, 0.4988, 0.4464, 0.4912, 0.4494, 0.4915, 0.4397, 0.4988, 0.4356, 0.4983, 0.4434, 0.4909, 0.4464, 0.4912, 0.4356, 0.4983, 0.4316, 0.4978, 0.4404, 0.4905, 0.4434, 0.4909, 0.4316, 0.4978, 0.4277, 0.4973, 0.4375, 0.4901, 0.4404, 0.4905, 0.4277, 0.4973, 0.4238, 0.4967, 0.4347, 0.4896, 0.4375, 0.4901, 0.4238, 0.4967, 0.42, 0.496, 0.4319, 0.4891, 0.4347, 0.4896, 0.42, 0.496, 0.4164, 0.4952, 0.4292, 0.4886, 0.4319, 0.4891, 0.4164, 0.4952, 0.4128, 0.4944, 0.4266, 0.488, 0.4292, 0.4886, 0.4128, 0.4944, 0.4094, 0.4936, 0.4241, 0.4873, 0.4266, 0.488, 0.4094, 0.4936, 0.4061, 0.4927, 0.4216, 0.4867, 0.4241, 0.4873, 0.4061, 0.4927, 0.4029, 0.4917, 0.4193, 0.486, 0.4216, 0.4867, 0.4029, 0.4917, 0.3999, 0.4907, 0.4171, 0.4852, 0.4193, 0.486, 0.3999, 0.4907, 0.397, 0.4896, 0.415, 0.4845, 0.4171, 0.4852, 0.397, 0.4896, 0.3943, 0.4885, 0.413, 0.4836, 0.415, 0.4845, 0.3943, 0.4885, 0.3917, 0.4874, 0.4111, 0.4828, 0.413, 0.4836, 0.3917, 0.4874, 0.3893, 0.4862, 0.4093, 0.4819, 0.4111, 0.4828, 0.3893, 0.4862, 0.3871, 0.485, 0.4076, 0.481, 0.4093, 0.4819, 0.3871, 0.485, 0.385, 0.4837, 0.4061, 0.4801, 0.4076, 0.481, 0.385, 0.4837, 0.3831, 0.4824, 0.4048, 0.4792, 0.4061, 0.4801, 0.3831, 0.4824, 0.3815, 0.4811, 0.4035, 0.4782, 0.4048, 0.4792, 0.3815, 0.4811, 0.38, 0.4798, 0.4024, 0.4772, 0.4035, 0.4782, 0.38, 0.4798, 0.3786, 0.4784, 0.4014, 0.4762, 0.4024, 0.4772, 0.3786, 0.4784, 0.3775, 0.4771, 0.4006, 0.4752, 0.4014, 0.4762, 0.3775, 0.4771, 0.3766, 0.4757, 0.4, 0.4742, 0.4006, 0.4752, 0.3766, 0.4757, 0.3759, 0.4742, 0.3994, 0.4731, 0.4, 0.4742, 0.3759, 0.4742, 0.3754, 0.4728, 0.3991, 0.4721, 0.3994, 0.4731, 0.3754, 0.4728, 0.3751, 0.4714, 0.3988, 0.471, 0.3991, 0.4721, 0.3751, 0.4714, 0.375, 0.47, 0.3988, 0.4699, 0.3988, 0.471, 0.375, 0.47, 0.375, 0.28, 0.3988, 0.2801, 0.3988, 0.4699])
me_cube_002.update()
me_cube_003 = bpy.data.meshes.new('Cube.003')
me_cube_003.from_pydata([(-1.139, 0.43, 0.09503), (-1.152, 0.43, 0.09536), (-1.165, 0.43, 0.09626), (-1.177, 0.43, 0.09776), (-1.19, 0.43, 0.09985), (-1.202, 0.43, 0.1025), (-1.214, 0.43, 0.1058), (-1.226, 0.43, 0.1096), (-1.238, 0.43, 0.1141), (-1.25, 0.43, 0.119), (-1.261, 0.43, 0.1245), (-1.272, 0.43, 0.1306), (-1.283, 0.43, 0.1372), (-1.294, 0.43, 0.1442), (-1.304, 0.43, 0.1518), (-1.313, 0.43, 0.1598), (-1.323, 0.43, 0.1683), (-1.332, 0.43, 0.1773), (-1.34, 0.43, 0.1866), (-1.348, 0.43, 0.1963), (-1.356, 0.43, 0.2064), (-1.363, 0.43, 0.2169), (-1.369, 0.43, 0.2277), (-1.375, 0.43, 0.2388), (-1.381, 0.43, 0.2501), (-1.386, 0.43, 0.2617), (-1.39, 0.43, 0.2735), (-1.394, 0.43, 0.2856), (-1.397, 0.43, 0.2978), (-1.4, 0.43, 0.3101), (-1.402, 0.43, 0.3225), (-1.404, 0.43, 0.3351), (-1.405, 0.43, 0.3477), (-1.405, 0.43, 0.3614), (-1.405, 0.43, 0.6386), (-1.405, 0.43, 0.6523), (-1.404, 0.43, 0.6649), (-1.402, 0.43, 0.6775), (-1.4, 0.43, 0.6899), (-1.397, 0.43, 0.7022), (-1.394, 0.43, 0.7144), (-1.39, 0.43, 0.7265), (-1.386, 0.43, 0.7383), (-1.381, 0.43, 0.7499), (-1.375, 0.43, 0.7612), (-1.369, 0.43, 0.7723), (-1.363, 0.43, 0.7831), (-1.356, 0.43, 0.7936), (-1.348, 0.43, 0.8037), (-1.34, 0.43, 0.8134), (-1.332, 0.43, 0.8227), (-1.323, 0.43, 0.8317), (-1.313, 0.43, 0.8402), (-1.304, 0.43, 0.8482), (-1.294, 0.43, 0.8558), (-1.283, 0.43, 0.8628), (-1.272, 0.43, 0.8694), (-1.261, 0.43, 0.8755), (-1.25, 0.43, 0.881), (-1.238, 0.43, 0.8859), (-1.226, 0.43, 0.8904), (-1.214, 0.43, 0.8942), (-1.202, 0.43, 0.8975), (-1.19, 0.43, 0.9002), (-1.177, 0.43, 0.9022), (-1.165, 0.43, 0.9037), (-1.152, 0.43, 0.9046), (-1.139, 0.43, 0.905), (1.139, 0.43, 0.905), (1.152, 0.43, 0.9046), (1.165, 0.43, 0.9037), (1.177, 0.43, 0.9022), (1.19, 0.43, 0.9002), (1.202, 0.43, 0.8975), (1.214, 0.43, 0.8942), (1.226, 0.43, 0.8904), (1.238, 0.43, 0.8859), (1.25, 0.43, 0.881), (1.261, 0.43, 0.8755), (1.272, 0.43, 0.8694), (1.283, 0.43, 0.8628), (1.294, 0.43, 0.8558), (1.304, 0.43, 0.8482), (1.313, 0.43, 0.8402), (1.323, 0.43, 0.8317), (1.332, 0.43, 0.8227), (1.34, 0.43, 0.8134), (1.348, 0.43, 0.8037), (1.356, 0.43, 0.7936), (1.363, 0.43, 0.7831), (1.369, 0.43, 0.7723), (1.375, 0.43, 0.7612), (1.381, 0.43, 0.7499), (1.386, 0.43, 0.7383), (1.39, 0.43, 0.7265), (1.394, 0.43, 0.7144), (1.397, 0.43, 0.7022), (1.4, 0.43, 0.6899), (1.402, 0.43, 0.6775), (1.404, 0.43, 0.6649), (1.405, 0.43, 0.6523), (1.405, 0.43, 0.6386), (1.405, 0.43, 0.3614), (1.405, 0.43, 0.3477), (1.404, 0.43, 0.3351), (1.402, 0.43, 0.3225), (1.4, 0.43, 0.3101), (1.397, 0.43, 0.2978), (1.394, 0.43, 0.2856), (1.39, 0.43, 0.2735), (1.386, 0.43, 0.2617), (1.381, 0.43, 0.2501), (1.375, 0.43, 0.2388), (1.369, 0.43, 0.2277), (1.363, 0.43, 0.2169), (1.356, 0.43, 0.2064), (1.348, 0.43, 0.1963), (1.34, 0.43, 0.1866), (1.332, 0.43, 0.1773), (1.323, 0.43, 0.1683), (1.313, 0.43, 0.1598), (1.304, 0.43, 0.1518), (1.294, 0.43, 0.1442), (1.283, 0.43, 0.1372), (1.272, 0.43, 0.1306), (1.261, 0.43, 0.1245), (1.25, 0.43, 0.119), (1.238, 0.43, 0.1141), (1.226, 0.43, 0.1096), (1.214, 0.43, 0.1058), (1.202, 0.43, 0.1025), (1.19, 0.43, 0.09985), (1.177, 0.43, 0.09776), (1.165, 0.43, 0.09626), (1.152, 0.43, 0.09536), (1.139, 0.43, 0.09503), (-1.152, 0.5019, 0.09536), (-1.139, 0.5019, 0.09503), (1.139, 0.5019, 0.09503), (-1.165, 0.5019, 0.09626), (-1.177, 0.5019, 0.09776), (-1.19, 0.5019, 0.09985), (-1.202, 0.5019, 0.1025), (-1.214, 0.5019, 0.1058), (-1.226, 0.5019, 0.1096), (-1.238, 0.5019, 0.1141), (-1.25, 0.5019, 0.119), (-1.261, 0.5019, 0.1245), (-1.272, 0.5019, 0.1306), (-1.283, 0.5019, 0.1372), (-1.294, 0.5019, 0.1442), (-1.304, 0.5019, 0.1518), (-1.313, 0.5019, 0.1598), (-1.323, 0.5019, 0.1683), (-1.332, 0.5019, 0.1773), (-1.34, 0.5019, 0.1866), (-1.348, 0.5019, 0.1963), (-1.356, 0.5019, 0.2064), (-1.363, 0.5019, 0.2169), (-1.369, 0.5019, 0.2277), (-1.375, 0.5019, 0.2388), (-1.381, 0.5019, 0.2501), (-1.386, 0.5019, 0.2617), (-1.39, 0.5019, 0.2735), (-1.394, 0.5019, 0.2856), (-1.397, 0.5019, 0.2978), (-1.4, 0.5019, 0.3101), (-1.402, 0.5019, 0.3225), (-1.404, 0.5019, 0.3351), (-1.405, 0.5019, 0.3477), (-1.405, 0.5019, 0.3614), (-1.405, 0.5019, 0.6386), (-1.405, 0.5019, 0.6523), (-1.404, 0.5019, 0.6649), (-1.402, 0.5019, 0.6775), (-1.4, 0.5019, 0.6899), (-1.397, 0.5019, 0.7022), (-1.394, 0.5019, 0.7144), (-1.39, 0.5019, 0.7265), (-1.386, 0.5019, 0.7383), (-1.381, 0.5019, 0.7499), (-1.375, 0.5019, 0.7612), (-1.369, 0.5019, 0.7723), (-1.363, 0.5019, 0.7831), (-1.356, 0.5019, 0.7936), (-1.348, 0.5019, 0.8037), (-1.34, 0.5019, 0.8134), (-1.332, 0.5019, 0.8227), (-1.323, 0.5019, 0.8317), (-1.313, 0.5019, 0.8402), (-1.304, 0.5019, 0.8482), (-1.294, 0.5019, 0.8558), (-1.283, 0.5019, 0.8628), (-1.272, 0.5019, 0.8694), (-1.261, 0.5019, 0.8755), (-1.25, 0.5019, 0.881), (-1.238, 0.5019, 0.8859), (-1.226, 0.5019, 0.8904), (-1.214, 0.5019, 0.8942), (-1.202, 0.5019, 0.8975), (-1.19, 0.5019, 0.9002), (-1.177, 0.5019, 0.9022), (-1.165, 0.5019, 0.9037), (-1.152, 0.5019, 0.9046), (-1.139, 0.5019, 0.905), (1.139, 0.5019, 0.905), (1.152, 0.5019, 0.9046), (1.165, 0.5019, 0.9037), (1.177, 0.5019, 0.9022), (1.19, 0.5019, 0.9002), (1.202, 0.5019, 0.8975), (1.214, 0.5019, 0.8942), (1.226, 0.5019, 0.8904), (1.238, 0.5019, 0.8859), (1.25, 0.5019, 0.881), (1.261, 0.5019, 0.8755), (1.272, 0.5019, 0.8694), (1.283, 0.5019, 0.8628), (1.294, 0.5019, 0.8558), (1.304, 0.5019, 0.8482), (1.313, 0.5019, 0.8402), (1.323, 0.5019, 0.8317), (1.332, 0.5019, 0.8227), (1.34, 0.5019, 0.8134), (1.348, 0.5019, 0.8037), (1.356, 0.5019, 0.7936), (1.363, 0.5019, 0.7831), (1.369, 0.5019, 0.7723), (1.375, 0.5019, 0.7612), (1.381, 0.5019, 0.7499), (1.386, 0.5019, 0.7383), (1.39, 0.5019, 0.7265), (1.394, 0.5019, 0.7144), (1.397, 0.5019, 0.7022), (1.4, 0.5019, 0.6899), (1.402, 0.5019, 0.6775), (1.404, 0.5019, 0.6649), (1.405, 0.5019, 0.6523), (1.405, 0.5019, 0.6386), (1.405, 0.5019, 0.3614), (1.405, 0.5019, 0.3477), (1.404, 0.5019, 0.3351), (1.402, 0.5019, 0.3225), (1.4, 0.5019, 0.3101), (1.397, 0.5019, 0.2978), (1.394, 0.5019, 0.2856), (1.39, 0.5019, 0.2735), (1.386, 0.5019, 0.2617), (1.381, 0.5019, 0.2501), (1.375, 0.5019, 0.2388), (1.369, 0.5019, 0.2277), (1.363, 0.5019, 0.2169), (1.356, 0.5019, 0.2064), (1.348, 0.5019, 0.1963), (1.34, 0.5019, 0.1866), (1.332, 0.5019, 0.1773), (1.323, 0.5019, 0.1683), (1.313, 0.5019, 0.1598), (1.304, 0.5019, 0.1518), (1.294, 0.5019, 0.1442), (1.283, 0.5019, 0.1372), (1.272, 0.5019, 0.1306), (1.261, 0.5019, 0.1245), (1.25, 0.5019, 0.119), (1.238, 0.5019, 0.1141), (1.226, 0.5019, 0.1096), (1.214, 0.5019, 0.1058), (1.202, 0.5019, 0.1025), (1.19, 0.5019, 0.09985), (1.177, 0.5019, 0.09776), (1.165, 0.5019, 0.09626), (1.152, 0.5019, 0.09536)], [], [(0, 135, 134, 133, 132, 131, 130, 129, 128, 127, 126, 125, 124, 123, 122, 121, 120, 119, 118, 117, 116, 115, 114, 113, 112, 111, 110, 109, 108, 107, 106, 105, 104, 103, 102, 101, 100, 99, 98, 97, 96, 95, 94, 93, 92, 91, 90, 89, 88, 87, 86, 85, 84, 83, 82, 81, 80, 79, 78, 77, 76, 75, 74, 73, 72, 71, 70, 69, 68, 67, 66, 65, 64, 63, 62, 61, 60, 59, 58, 57, 56, 55, 54, 53, 52, 51, 50, 49, 48, 47, 46, 45, 44, 43, 42, 41, 40, 39, 38, 37, 36, 35, 34, 33, 32, 31, 30, 29, 28, 27, 26, 25, 24, 23, 22, 21, 20, 19, 18, 17, 16, 15, 14, 13, 12, 11, 10, 9, 8, 7, 6, 5, 4, 3, 2, 1), (137, 136, 139, 140, 141, 142, 143, 144, 145, 146, 147, 148, 149, 150, 151, 152, 153, 154, 155, 156, 157, 158, 159, 160, 161, 162, 163, 164, 165, 166, 167, 168, 169, 170, 171, 172, 173, 174, 175, 176, 177, 178, 179, 180, 181, 182, 183, 184, 185, 186, 187, 188, 189, 190, 191, 192, 193, 194, 195, 196, 197, 198, 199, 200, 201, 202, 203, 204, 205, 206, 207, 208, 209, 210, 211, 212, 213, 214, 215, 216, 217, 218, 219, 220, 221, 222, 223, 224, 225, 226, 227, 228, 229, 230, 231, 232, 233, 234, 235, 236, 237, 238, 239, 240, 241, 242, 243, 244, 245, 246, 247, 248, 249, 250, 251, 252, 253, 254, 255, 256, 257, 258, 259, 260, 261, 262, 263, 264, 265, 266, 267, 268, 269, 270, 271, 138), (127, 128, 265, 264), (76, 77, 214, 213), (25, 26, 163, 162), (128, 129, 266, 265), (77, 78, 215, 214), (26, 27, 164, 163), (129, 130, 267, 266), (78, 79, 216, 215), (27, 28, 165, 164), (130, 131, 268, 267), (79, 80, 217, 216), (28, 29, 166, 165), (131, 132, 269, 268), (80, 81, 218, 217), (29, 30, 167, 166), (132, 133, 270, 269), (81, 82, 219, 218), (30, 31, 168, 167), (133, 134, 271, 270), (82, 83, 220, 219), (31, 32, 169, 168), (134, 135, 138, 271), (83, 84, 221, 220), (32, 33, 170, 169), (84, 85, 222, 221), (33, 34, 171, 170), (85, 86, 223, 222), (34, 35, 172, 171), (86, 87, 224, 223), (35, 36, 173, 172), (87, 88, 225, 224), (36, 37, 174, 173), (88, 89, 226, 225), (37, 38, 175, 174), (89, 90, 227, 226), (38, 39, 176, 175), (90, 91, 228, 227), (39, 40, 177, 176), (91, 92, 229, 228), (40, 41, 178, 177), (92, 93, 230, 229), (41, 42, 179, 178), (93, 94, 231, 230), (42, 43, 180, 179), (94, 95, 232, 231), (43, 44, 181, 180), (95, 96, 233, 232), (44, 45, 182, 181), (96, 97, 234, 233), (45, 46, 183, 182), (97, 98, 235, 234), (46, 47, 184, 183), (98, 99, 236, 235), (47, 48, 185, 184), (99, 100, 237, 236), (48, 49, 186, 185), (100, 101, 238, 237), (49, 50, 187, 186), (101, 102, 239, 238), (50, 51, 188, 187), (0, 1, 136, 137), (102, 103, 240, 239), (51, 52, 189, 188), (135, 0, 137, 138), (103, 104, 241, 240), (52, 53, 190, 189), (1, 2, 139, 136), (104, 105, 242, 241), (53, 54, 191, 190), (2, 3, 140, 139), (105, 106, 243, 242), (54, 55, 192, 191), (3, 4, 141, 140), (106, 107, 244, 243), (55, 56, 193, 192), (4, 5, 142, 141), (107, 108, 245, 244), (56, 57, 194, 193), (5, 6, 143, 142), (108, 109, 246, 245), (57, 58, 195, 194), (6, 7, 144, 143), (109, 110, 247, 246), (58, 59, 196, 195), (7, 8, 145, 144), (110, 111, 248, 247), (59, 60, 197, 196), (8, 9, 146, 145), (111, 112, 249, 248), (60, 61, 198, 197), (9, 10, 147, 146), (112, 113, 250, 249), (61, 62, 199, 198), (10, 11, 148, 147), (113, 114, 251, 250), (62, 63, 200, 199), (11, 12, 149, 148), (114, 115, 252, 251), (63, 64, 201, 200), (12, 13, 150, 149), (115, 116, 253, 252), (64, 65, 202, 201), (13, 14, 151, 150), (116, 117, 254, 253), (65, 66, 203, 202), (14, 15, 152, 151), (117, 118, 255, 254), (66, 67, 204, 203), (15, 16, 153, 152), (118, 119, 256, 255), (67, 68, 205, 204), (16, 17, 154, 153), (119, 120, 257, 256), (68, 69, 206, 205), (17, 18, 155, 154), (120, 121, 258, 257), (69, 70, 207, 206), (18, 19, 156, 155), (121, 122, 259, 258), (70, 71, 208, 207), (19, 20, 157, 156), (122, 123, 260, 259), (71, 72, 209, 208), (20, 21, 158, 157), (123, 124, 261, 260), (72, 73, 210, 209), (21, 22, 159, 158), (124, 125, 262, 261), (73, 74, 211, 210), (22, 23, 160, 159), (125, 126, 263, 262), (74, 75, 212, 211), (23, 24, 161, 160), (126, 127, 264, 263), (75, 76, 213, 212), (24, 25, 162, 161)])
_uv = me_cube_003.uv_layers.new(name='UVMap')
_uv.uv.foreach_set('vector', [0.3988, 0.2801, 0.3988, 0.4699, 0.3988, 0.471, 0.3991, 0.4721, 0.3994, 0.4731, 0.4, 0.4742, 0.4006, 0.4752, 0.4014, 0.4762, 0.4024, 0.4772, 0.4035, 0.4782, 0.4048, 0.4792, 0.4061, 0.4801, 0.4076, 0.481, 0.4093, 0.4819, 0.4111, 0.4828, 0.413, 0.4836, 0.415, 0.4845, 0.4171, 0.4852, 0.4193, 0.486, 0.4216, 0.4867, 0.4241, 0.4873, 0.4266, 0.488, 0.4292, 0.4886, 0.4319, 0.4891, 0.4347, 0.4896, 0.4375, 0.4901, 0.4404, 0.4905, 0.4434, 0.4909, 0.4464, 0.4912, 0.4494, 0.4915, 0.4525, 0.4917, 0.4556, 0.4919, 0.4588, 0.492, 0.4619, 0.4921, 0.4654, 0.4921, 0.5346, 0.4921, 0.5381, 0.4921, 0.5412, 0.492, 0.5444, 0.4919, 0.5475, 0.4917, 0.5506, 0.4915, 0.5536, 0.4912, 0.5566, 0.4909, 0.5596, 0.4905, 0.5625, 0.4901, 0.5653, 0.4896, 0.5681, 0.4891, 0.5708, 0.4886, 0.5734, 0.488, 0.5759, 0.4873, 0.5784, 0.4867, 0.5807, 0.486, 0.5829, 0.4852, 0.585, 0.4845, 0.587, 0.4836, 0.5889, 0.4828, 0.5907, 0.4819, 0.5924, 0.481, 0.5939, 0.4801, 0.5952, 0.4792, 0.5965, 0.4782, 0.5976, 0.4772, 0.5985, 0.4762, 0.5994, 0.4752, 0.6, 0.4742, 0.6006, 0.4731, 0.6009, 0.4721, 0.6012, 0.471, 0.6012, 0.4699, 0.6012, 0.2801, 0.6012, 0.279, 0.6009, 0.2779, 0.6006, 0.2769, 0.6, 0.2758, 0.5994, 0.2748, 0.5985, 0.2738, 0.5976, 0.2728, 0.5965, 0.2718, 0.5952, 0.2708, 0.5939, 0.2699, 0.5924, 0.269, 0.5907, 0.2681, 0.5889, 0.2672, 0.587, 0.2664, 0.585, 0.2656, 0.5829, 0.2648, 0.5807, 0.264, 0.5784, 0.2633, 0.5759, 0.2627, 0.5734, 0.262, 0.5708, 0.2614, 0.5681, 0.2609, 0.5653, 0.2604, 0.5625, 0.2599, 0.5596, 0.2595, 0.5566, 0.2591, 0.5536, 0.2588, 0.5506, 0.2585, 0.5475, 0.2583, 0.5444, 0.2581, 0.5412, 0.258, 0.5381, 0.2579, 0.5346, 0.2579, 0.4654, 0.2579, 0.4619, 0.2579, 0.4588, 0.258, 0.4556, 0.2581, 0.4525, 0.2583, 0.4494, 0.2585, 0.4464, 0.2588, 0.4434, 0.2591, 0.4404, 0.2595, 0.4375, 0.2599, 0.4347, 0.2604, 0.4319, 0.2609, 0.4292, 0.2614, 0.4266, 0.262, 0.4241, 0.2627, 0.4216, 0.2633, 0.4193, 0.264, 0.4171, 0.2648, 0.415, 0.2655, 0.413, 0.2664, 0.4111, 0.2672, 0.4093, 0.2681, 0.4076, 0.269, 0.4061, 0.2699, 0.4048, 0.2708, 0.4035, 0.2718, 0.4024, 0.2728, 0.4014, 0.2738, 0.4006, 0.2748, 0.4, 0.2758, 0.3994, 0.2769, 0.3991, 0.2779, 0.3988, 0.279, 0.3988, 0.2801, 0.3988, 0.279, 0.3991, 0.2779, 0.3994, 0.2769, 0.4, 0.2758, 0.4006, 0.2748, 0.4014, 0.2738, 0.4024, 0.2728, 0.4035, 0.2718, 0.4048, 0.2708, 0.4061, 0.2699, 0.4076, 0.269, 0.4093, 0.2681, 0.4111, 0.2672, 0.413, 0.2664, 0.415, 0.2655, 0.4171, 0.2648, 0.4193, 0.264, 0.4216, 0.2633, 0.4241, 0.2627, 0.4266, 0.262, 0.4292, 0.2614, 0.4319, 0.2609, 0.4347, 0.2604, 0.4375, 0.2599, 0.4404, 0.2595, 0.4434, 0.2591, 0.4464, 0.2588, 0.4494, 0.2585, 0.4525, 0.2583, 0.4556, 0.2581, 0.4588, 0.258, 0.4619, 0.2579, 0.4654, 0.2579, 0.5346, 0.2579, 0.5381, 0.2579, 0.5412, 0.258, 0.5444, 0.2581, 0.5475, 0.2583, 0.5506, 0.2585, 0.5536, 0.2588, 0.5566, 0.2591, 0.5596, 0.2595, 0.5625, 0.2599, 0.5653, 0.2604, 0.5681, 0.2609, 0.5708, 0.2614, 0.5734, 0.262, 0.5759, 0.2627, 0.5784, 0.2633, 0.5807, 0.264, 0.5829, 0.2648, 0.585, 0.2656, 0.587, 0.2664, 0.5889, 0.2672, 0.5907, 0.2681, 0.5924, 0.269, 0.5939, 0.2699, 0.5952, 0.2708, 0.5965, 0.2718, 0.5976, 0.2728, 0.5985, 0.2738, 0.5994, 0.2748, 0.6, 0.2758, 0.6006, 0.2769, 0.6009, 0.2779, 0.6012, 0.279, 0.6012, 0.2801, 0.6012, 0.4699, 0.6012, 0.471, 0.6009, 0.4721, 0.6006, 0.4731, 0.6, 0.4742, 0.5994, 0.4752, 0.5985, 0.4762, 0.5976, 0.4772, 0.5965, 0.4782, 0.5952, 0.4792, 0.5939, 0.4801, 0.5924, 0.481, 0.5907, 0.4819, 0.5889, 0.4828, 0.587, 0.4836, 0.585, 0.4845, 0.5829, 0.4852, 0.5807, 0.486, 0.5784, 0.4867, 0.5759, 0.4873, 0.5734, 0.488, 0.5708, 0.4886, 0.5681, 0.4891, 0.5653, 0.4896, 0.5625, 0.4901, 0.5596, 0.4905, 0.5566, 0.4909, 0.5536, 0.4912, 0.5506, 0.4915, 0.5475, 0.4917, 0.5444, 0.4919, 0.5412, 0.492, 0.5381, 0.4921, 0.5346, 0.4921, 0.4654, 0.4921, 0.4619, 0.4921, 0.4588, 0.492, 0.4556, 0.4919, 0.4525, 0.4917, 0.4494, 0.4915, 0.4464, 0.4912, 0.4434, 0.4909, 0.4404, 0.4905, 0.4375, 0.4901, 0.4347, 0.4896, 0.4319, 0.4891, 0.4292, 0.4886, 0.4266, 0.488, 0.4241, 0.4873, 0.4216, 0.4867, 0.4193, 0.486, 0.4171, 0.4852, 0.415, 0.4845, 0.413, 0.4836, 0.4111, 0.4828, 0.4093, 0.4819, 0.4076, 0.481, 0.4061, 0.4801, 0.4048, 0.4792, 0.4035, 0.4782, 0.4024, 0.4772, 0.4014, 0.4762, 0.4006, 0.4752, 0.4, 0.4742, 0.3994, 0.4731, 0.3991, 0.4721, 0.3988, 0.471, 0.3988, 0.4699, 0.4035, 0.4782, 0.4024, 0.4772, 0.4024, 0.4772, 0.4035, 0.4782, 0.5965, 0.4782, 0.5952, 0.4792, 0.5952, 0.4792, 0.5965, 0.4782, 0.4404, 0.2595, 0.4434, 0.2591, 0.4434, 0.2591, 0.4404, 0.2595, 0.4024, 0.4772, 0.4014, 0.4762, 0.4014, 0.4762, 0.4024, 0.4772, 0.5952, 0.4792, 0.5939, 0.4801, 0.5939, 0.4801, 0.5952, 0.4792, 0.4434, 0.2591, 0.4464, 0.2588, 0.4464, 0.2588, 0.4434, 0.2591, 0.4014, 0.4762, 0.4006, 0.4752, 0.4006, 0.4752, 0.4014, 0.4762, 0.5939, 0.4801, 0.5924, 0.481, 0.5924, 0.481, 0.5939, 0.4801, 0.4464, 0.2588, 0.4494, 0.2585, 0.4494, 0.2585, 0.4464, 0.2588, 0.4006, 0.4752, 0.4, 0.4742, 0.4, 0.4742, 0.4006, 0.4752, 0.5924, 0.481, 0.5907, 0.4819, 0.5907, 0.4819, 0.5924, 0.481, 0.4494, 0.2585, 0.4525, 0.2583, 0.4525, 0.2583, 0.4494, 0.2585, 0.4, 0.4742, 0.3994, 0.4731, 0.3994, 0.4731, 0.4, 0.4742, 0.5907, 0.4819, 0.5889, 0.4828, 0.5889, 0.4828, 0.5907, 0.4819, 0.4525, 0.2583, 0.4556, 0.2581, 0.4556, 0.2581, 0.4525, 0.2583, 0.3994, 0.4731, 0.3991, 0.4721, 0.3991, 0.4721, 0.3994, 0.4731, 0.5889, 0.4828, 0.587, 0.4836, 0.587, 0.4836, 0.5889, 0.4828, 0.4556, 0.2581, 0.4588, 0.258, 0.4588, 0.258, 0.4556, 0.2581, 0.3991, 0.4721, 0.3988, 0.471, 0.3988, 0.471, 0.3991, 0.4721, 0.587, 0.4836, 0.585, 0.4845, 0.585, 0.4845, 0.587, 0.4836, 0.4588, 0.258, 0.4619, 0.2579, 0.4619, 0.2579, 0.4588, 0.258, 0.3988, 0.471, 0.3988, 0.4699, 0.3988, 0.4699, 0.3988, 0.471, 0.585, 0.4845, 0.5829, 0.4852, 0.5829, 0.4852, 0.585, 0.4845, 0.4619, 0.2579, 0.4654, 0.2579, 0.4654, 0.2579, 0.4619, 0.2579, 0.5829, 0.4852, 0.5807, 0.486, 0.5807, 0.486, 0.5829, 0.4852, 0.4654, 0.2579, 0.5346, 0.2579, 0.5346, 0.2579, 0.4654, 0.2579, 0.5807, 0.486, 0.5784, 0.4867, 0.5784, 0.4867, 0.5807, 0.486, 0.5346, 0.2579, 0.5381, 0.2579, 0.5381, 0.2579, 0.5346, 0.2579, 0.5784, 0.4867, 0.5759, 0.4873, 0.5759, 0.4873, 0.5784, 0.4867, 0.5381, 0.2579, 0.5412, 0.258, 0.5412, 0.258, 0.5381, 0.2579, 0.5759, 0.4873, 0.5734, 0.488, 0.5734, 0.488, 0.5759, 0.4873, 0.5412, 0.258, 0.5444, 0.2581, 0.5444, 0.2581, 0.5412, 0.258, 0.5734, 0.488, 0.5708, 0.4886, 0.5708, 0.4886, 0.5734, 0.488, 0.5444, 0.2581, 0.5475, 0.2583, 0.5475, 0.2583, 0.5444, 0.2581, 0.5708, 0.4886, 0.5681, 0.4891, 0.5681, 0.4891, 0.5708, 0.4886, 0.5475, 0.2583, 0.5506, 0.2585, 0.5506, 0.2585, 0.5475, 0.2583, 0.5681, 0.4891, 0.5653, 0.4896, 0.5653, 0.4896, 0.5681, 0.4891, 0.5506, 0.2585, 0.5536, 0.2588, 0.5536, 0.2588, 0.5506, 0.2585, 0.5653, 0.4896, 0.5625, 0.4901, 0.5625, 0.4901, 0.5653, 0.4896, 0.5536, 0.2588, 0.5566, 0.2591, 0.5566, 0.2591, 0.5536, 0.2588, 0.5625, 0.4901, 0.5596, 0.4905, 0.5596, 0.4905, 0.5625, 0.4901, 0.5566, 0.2591, 0.5596, 0.2595, 0.5596, 0.2595, 0.5566, 0.2591, 0.5596, 0.4905, 0.5566, 0.4909, 0.5566, 0.4909, 0.5596, 0.4905, 0.5596, 0.2595, 0.5625, 0.2599, 0.5625, 0.2599, 0.5596, 0.2595, 0.5566, 0.4909, 0.5536, 0.4912, 0.5536, 0.4912, 0.5566, 0.4909, 0.5625, 0.2599, 0.5653, 0.2604, 0.5653, 0.2604, 0.5625, 0.2599, 0.5536, 0.4912, 0.5506, 0.4915, 0.5506, 0.4915, 0.5536, 0.4912, 0.5653, 0.2604, 0.5681, 0.2609, 0.5681, 0.2609, 0.5653, 0.2604, 0.5506, 0.4915, 0.5475, 0.4917, 0.5475, 0.4917, 0.5506, 0.4915, 0.5681, 0.2609, 0.5708, 0.2614, 0.5708, 0.2614, 0.5681, 0.2609, 0.5475, 0.4917, 0.5444, 0.4919, 0.5444, 0.4919, 0.5475, 0.4917, 0.5708, 0.2614, 0.5734, 0.262, 0.5734, 0.262, 0.5708, 0.2614, 0.5444, 0.4919, 0.5412, 0.492, 0.5412, 0.492, 0.5444, 0.4919, 0.5734, 0.262, 0.5759, 0.2627, 0.5759, 0.2627, 0.5734, 0.262, 0.5412, 0.492, 0.5381, 0.4921, 0.5381, 0.4921, 0.5412, 0.492, 0.5759, 0.2627, 0.5784, 0.2633, 0.5784, 0.2633, 0.5759, 0.2627, 0.5381, 0.4921, 0.5346, 0.4921, 0.5346, 0.4921, 0.5381, 0.4921, 0.5784, 0.2633, 0.5807, 0.264, 0.5807, 0.264, 0.5784, 0.2633, 0.5346, 0.4921, 0.4654, 0.4921, 0.4654, 0.4921, 0.5346, 0.4921, 0.5807, 0.264, 0.5829, 0.2648, 0.5829, 0.2648, 0.5807, 0.264, 0.3988, 0.2801, 0.3988, 0.279, 0.3988, 0.279, 0.3988, 0.2801, 0.4654, 0.4921, 0.4619, 0.4921, 0.4619, 0.4921, 0.4654, 0.4921, 0.5829, 0.2648, 0.585, 0.2656, 0.585, 0.2656, 0.5829, 0.2648, 0.3988, 0.4699, 0.3988, 0.2801, 0.3988, 0.2801, 0.3988, 0.4699, 0.4619, 0.4921, 0.4588, 0.492, 0.4588, 0.492, 0.4619, 0.4921, 0.585, 0.2656, 0.587, 0.2664, 0.587, 0.2664, 0.585, 0.2656, 0.3988, 0.279, 0.3991, 0.2779, 0.3991, 0.2779, 0.3988, 0.279, 0.4588, 0.492, 0.4556, 0.4919, 0.4556, 0.4919, 0.4588, 0.492, 0.587, 0.2664, 0.5889, 0.2672, 0.5889, 0.2672, 0.587, 0.2664, 0.3991, 0.2779, 0.3994, 0.2769, 0.3994, 0.2769, 0.3991, 0.2779, 0.4556, 0.4919, 0.4525, 0.4917, 0.4525, 0.4917, 0.4556, 0.4919, 0.5889, 0.2672, 0.5907, 0.2681, 0.5907, 0.2681, 0.5889, 0.2672, 0.3994, 0.2769, 0.4, 0.2758, 0.4, 0.2758, 0.3994, 0.2769, 0.4525, 0.4917, 0.4494, 0.4915, 0.4494, 0.4915, 0.4525, 0.4917, 0.5907, 0.2681, 0.5924, 0.269, 0.5924, 0.269, 0.5907, 0.2681, 0.4, 0.2758, 0.4006, 0.2748, 0.4006, 0.2748, 0.4, 0.2758, 0.4494, 0.4915, 0.4464, 0.4912, 0.4464, 0.4912, 0.4494, 0.4915, 0.5924, 0.269, 0.5939, 0.2699, 0.5939, 0.2699, 0.5924, 0.269, 0.4006, 0.2748, 0.4014, 0.2738, 0.4014, 0.2738, 0.4006, 0.2748, 0.4464, 0.4912, 0.4434, 0.4909, 0.4434, 0.4909, 0.4464, 0.4912, 0.5939, 0.2699, 0.5952, 0.2708, 0.5952, 0.2708, 0.5939, 0.2699, 0.4014, 0.2738, 0.4024, 0.2728, 0.4024, 0.2728, 0.4014, 0.2738, 0.4434, 0.4909, 0.4404, 0.4905, 0.4404, 0.4905, 0.4434, 0.4909, 0.5952, 0.2708, 0.5965, 0.2718, 0.5965, 0.2718, 0.5952, 0.2708, 0.4024, 0.2728, 0.4035, 0.2718, 0.4035, 0.2718, 0.4024, 0.2728, 0.4404, 0.4905, 0.4375, 0.4901, 0.4375, 0.4901, 0.4404, 0.4905, 0.5965, 0.2718, 0.5976, 0.2728, 0.5976, 0.2728, 0.5965, 0.2718, 0.4035, 0.2718, 0.4048, 0.2708, 0.4048, 0.2708, 0.4035, 0.2718, 0.4375, 0.4901, 0.4347, 0.4896, 0.4347, 0.4896, 0.4375, 0.4901, 0.5976, 0.2728, 0.5985, 0.2738, 0.5985, 0.2738, 0.5976, 0.2728, 0.4048, 0.2708, 0.4061, 0.2699, 0.4061, 0.2699, 0.4048, 0.2708, 0.4347, 0.4896, 0.4319, 0.4891, 0.4319, 0.4891, 0.4347, 0.4896, 0.5985, 0.2738, 0.5994, 0.2748, 0.5994, 0.2748, 0.5985, 0.2738, 0.4061, 0.2699, 0.4076, 0.269, 0.4076, 0.269, 0.4061, 0.2699, 0.4319, 0.4891, 0.4292, 0.4886, 0.4292, 0.4886, 0.4319, 0.4891, 0.5994, 0.2748, 0.6, 0.2758, 0.6, 0.2758, 0.5994, 0.2748, 0.4076, 0.269, 0.4093, 0.2681, 0.4093, 0.2681, 0.4076, 0.269, 0.4292, 0.4886, 0.4266, 0.488, 0.4266, 0.488, 0.4292, 0.4886, 0.6, 0.2758, 0.6006, 0.2769, 0.6006, 0.2769, 0.6, 0.2758, 0.4093, 0.2681, 0.4111, 0.2672, 0.4111, 0.2672, 0.4093, 0.2681, 0.4266, 0.488, 0.4241, 0.4873, 0.4241, 0.4873, 0.4266, 0.488, 0.6006, 0.2769, 0.6009, 0.2779, 0.6009, 0.2779, 0.6006, 0.2769, 0.4111, 0.2672, 0.413, 0.2664, 0.413, 0.2664, 0.4111, 0.2672, 0.4241, 0.4873, 0.4216, 0.4867, 0.4216, 0.4867, 0.4241, 0.4873, 0.6009, 0.2779, 0.6012, 0.279, 0.6012, 0.279, 0.6009, 0.2779, 0.413, 0.2664, 0.415, 0.2655, 0.415, 0.2655, 0.413, 0.2664, 0.4216, 0.4867, 0.4193, 0.486, 0.4193, 0.486, 0.4216, 0.4867, 0.6012, 0.279, 0.6012, 0.2801, 0.6012, 0.2801, 0.6012, 0.279, 0.415, 0.2655, 0.4171, 0.2648, 0.4171, 0.2648, 0.415, 0.2655, 0.4193, 0.486, 0.4171, 0.4852, 0.4171, 0.4852, 0.4193, 0.486, 0.6012, 0.2801, 0.6012, 0.4699, 0.6012, 0.4699, 0.6012, 0.2801, 0.4171, 0.2648, 0.4193, 0.264, 0.4193, 0.264, 0.4171, 0.2648, 0.4171, 0.4852, 0.415, 0.4845, 0.415, 0.4845, 0.4171, 0.4852, 0.6012, 0.4699, 0.6012, 0.471, 0.6012, 0.471, 0.6012, 0.4699, 0.4193, 0.264, 0.4216, 0.2633, 0.4216, 0.2633, 0.4193, 0.264, 0.415, 0.4845, 0.413, 0.4836, 0.413, 0.4836, 0.415, 0.4845, 0.6012, 0.471, 0.6009, 0.4721, 0.6009, 0.4721, 0.6012, 0.471, 0.4216, 0.2633, 0.4241, 0.2627, 0.4241, 0.2627, 0.4216, 0.2633, 0.413, 0.4836, 0.4111, 0.4828, 0.4111, 0.4828, 0.413, 0.4836, 0.6009, 0.4721, 0.6006, 0.4731, 0.6006, 0.4731, 0.6009, 0.4721, 0.4241, 0.2627, 0.4266, 0.262, 0.4266, 0.262, 0.4241, 0.2627, 0.4111, 0.4828, 0.4093, 0.4819, 0.4093, 0.4819, 0.4111, 0.4828, 0.6006, 0.4731, 0.6, 0.4742, 0.6, 0.4742, 0.6006, 0.4731, 0.4266, 0.262, 0.4292, 0.2614, 0.4292, 0.2614, 0.4266, 0.262, 0.4093, 0.4819, 0.4076, 0.481, 0.4076, 0.481, 0.4093, 0.4819, 0.6, 0.4742, 0.5994, 0.4752, 0.5994, 0.4752, 0.6, 0.4742, 0.4292, 0.2614, 0.4319, 0.2609, 0.4319, 0.2609, 0.4292, 0.2614, 0.4076, 0.481, 0.4061, 0.4801, 0.4061, 0.4801, 0.4076, 0.481, 0.5994, 0.4752, 0.5985, 0.4762, 0.5985, 0.4762, 0.5994, 0.4752, 0.4319, 0.2609, 0.4347, 0.2604, 0.4347, 0.2604, 0.4319, 0.2609, 0.4061, 0.4801, 0.4048, 0.4792, 0.4048, 0.4792, 0.4061, 0.4801, 0.5985, 0.4762, 0.5976, 0.4772, 0.5976, 0.4772, 0.5985, 0.4762, 0.4347, 0.2604, 0.4375, 0.2599, 0.4375, 0.2599, 0.4347, 0.2604, 0.4048, 0.4792, 0.4035, 0.4782, 0.4035, 0.4782, 0.4048, 0.4792, 0.5976, 0.4772, 0.5965, 0.4782, 0.5965, 0.4782, 0.5976, 0.4772, 0.4375, 0.2599, 0.4404, 0.2595, 0.4404, 0.2595, 0.4375, 0.2599])
me_cube_003.update()

# ---- curves / text
txt_text = bpy.data.curves.new('Text', 'FONT')
txt_text.dimensions = '2D'
txt_text.body = 'PLAY AGAIN'
txt_text.extrude = 0.02
txt_text.align_x = 'CENTER'
txt_text.align_y = 'CENTER'
txt_text.size = 0.46

# ---- objects
ob_playagain = bpy.data.objects.new('PlayAgain', me_cube_002)
ob_button = bpy.data.objects.new('Button', me_cube_003)
ob_text = bpy.data.objects.new('Text', txt_text)

# ---- transforms, parenting, visibility, modifiers, constraints
ob_playagain.location = (0.0, 0.0, 0.0)
ob_button.parent = ob_playagain
ob_button.location = (0.0, 0.07, 0.0)
ob_button.scale = (0.75, 0.75, 0.75)
ob_text.parent = ob_button
ob_text.matrix_parent_inverse = Matrix(((1.0, -0.0, 0.0, -0.0), (-0.0, 1.0, -0.0, 0.0), (0.0, -0.0, 1.0, -0.0), (-0.0, 0.0, -0.0, 1.0)))
ob_text.location = (0.0, 0.52, 0.5)
ob_text.rotation_euler = (1.571, 0.0, 3.142)

# ---- collection membership
scene.collection.objects.link(ob_playagain)
scene.collection.objects.link(ob_button)
scene.collection.objects.link(ob_text)

# ---- scene / render settings (as saved in the file)
scene.frame_start = 1; scene.frame_end = 20; scene.frame_set(1)
scene.render.engine = 'BLENDER_EEVEE_NEXT'
scene.cycles.sampling_pattern = 'TABULATED_SOBOL'
bpy.context.view_layer.update()

# ---- added for rendering (the .blend has no active camera and no usable light): camera, sun
cam_auto = bpy.data.cameras.new('AutoCamera')
cam_auto.lens = 50.0
cam_auto.sensor_width = 36.0
cam_auto.clip_end = 1000.0
ob_auto_camera = bpy.data.objects.new('AutoCamera', cam_auto)
scene.collection.objects.link(ob_auto_camera)
ob_auto_camera.location = (2.32639, -2.74917, 2.23611)
ob_auto_camera.rotation_euler = (1.09748, -7.21219e-08, 0.694738)
scene.camera = ob_auto_camera
light_auto_sun = bpy.data.lights.new('AutoSun', 'SUN')
light_auto_sun.energy = 3.0
light_auto_sun.angle = 0.0523599
ob_auto_sun = bpy.data.objects.new('AutoSun', light_auto_sun)
scene.collection.objects.link(ob_auto_sun)
ob_auto_sun.rotation_euler = (0.872665, 0.174533, 0.523599)
bpy.context.view_layer.update()
